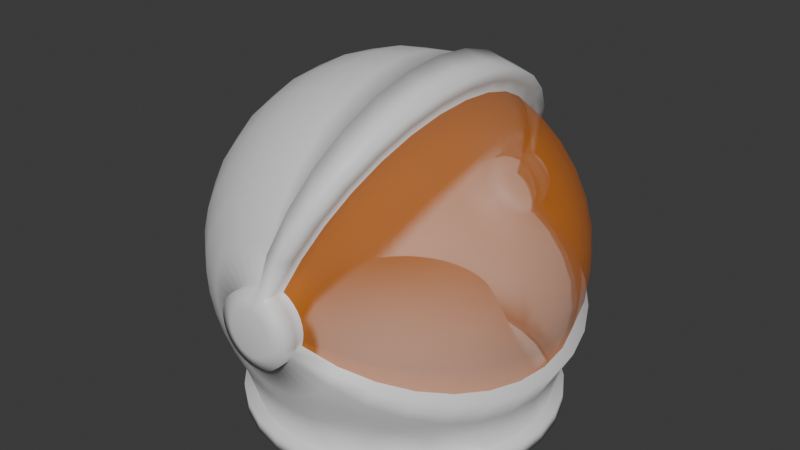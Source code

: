 # Source: helmet.blend  (saved by Blender 4.2.66; exported with 4.5.12 LTS)
import bpy
from mathutils import Matrix  # noqa: F401  (used for matrix-valued properties, if any)

bpy.ops.wm.read_factory_settings(use_empty=True)
scene = bpy.context.scene
scene.name = 'Scene'

# ---- collections
col_collection = bpy.data.collections.new('Collection'); scene.collection.children.link(col_collection)

# ---- materials (node trees are filled in below, after node groups)
mat_helmet = bpy.data.materials.new('Helmet')
mat_helmet.alpha_threshold = 0.0
mat_helmet.use_transparent_shadow = False
mat_helmet.roughness = 0.5
mat_helmet.line_color = (0.0, 0.0, 0.0, 1.0)
mat_visor = bpy.data.materials.new('Visor')

# ---- material node trees
mat_helmet.use_nodes = True; mat_helmet.node_tree.nodes.clear()
_N = mat_helmet.node_tree.nodes; _L = mat_helmet.node_tree.links
n0 = _N.new('ShaderNodeOutputMaterial'); n0.name = 'Material Output'; n0.location = (300, 300)
n1 = _N.new('ShaderNodeBsdfPrincipled'); n1.name = 'Principled BSDF'; n1.location = (10, 300)
n1.inputs[3].default_value = 1.45
_L.new(n1.outputs[0], n0.inputs[0])
n0.is_active_output = True
mat_visor.use_nodes = True; mat_visor.node_tree.nodes.clear()
_N = mat_visor.node_tree.nodes; _L = mat_visor.node_tree.links
n0 = _N.new('ShaderNodeBsdfPrincipled'); n0.name = 'Principled BSDF'; n0.location = (10, 300)
n0.inputs[0].default_value = (0.8003, 0.2094, 0.001544, 1.0)
n0.inputs[2].default_value = 1.0
n0.inputs[4].default_value = 0.5
n1 = _N.new('ShaderNodeOutputMaterial'); n1.name = 'Material Output'; n1.location = (300, 300)
_L.new(n0.outputs[0], n1.inputs[0])
n1.is_active_output = True

# ---- world
world_world = bpy.data.worlds.new('World'); scene.world = world_world
world_world.use_nodes = True; world_world.node_tree.nodes.clear()
_N = world_world.node_tree.nodes; _L = world_world.node_tree.links
n0 = _N.new('ShaderNodeOutputWorld'); n0.name = 'World Output'; n0.location = (300, 300)
n1 = _N.new('ShaderNodeBackground'); n1.name = 'Background'; n1.location = (10, 300)
n1.inputs[0].default_value = (0.05088, 0.05088, 0.05088, 1.0)
_L.new(n1.outputs[0], n0.inputs[0])
n0.is_active_output = True
world_world.color = (0.05088, 0.05088, 0.05088)
world_world.sun_shadow_jitter_overblur = 0.0

# ---- meshes
me_sphere = bpy.data.meshes.new('Sphere')
me_sphere.from_pydata([(0.0, 0.5556, 0.8315), (0.0, 0.8315, 0.5556), (0.0, 0.9808, 0.1951), (0.0, 1.0, 0.0), (0.03806, 0.1913, 0.9808), (0.07466, 0.3753, 0.9239), (0.1084, 0.5449, 0.8315), (0.1379, 0.6935, 0.7071), (0.1622, 0.8155, 0.5556), (0.1802, 0.9061, 0.3827), (0.1913, 0.9619, 0.1951), (0.1951, 0.9808, 0.0), (0.07466, 0.1802, 0.9808), (0.1464, 0.3536, 0.9239), (0.2126, 0.5133, 0.8315), (0.2706, 0.6533, 0.7071), (0.3182, 0.7682, 0.5556), (0.3536, 0.8536, 0.3827), (0.3753, 0.9061, 0.1951), (0.3827, 0.9239, 0.0), (0.1084, 0.1622, 0.9808), (0.1379, 0.1379, 0.9808), (0.1622, 0.1084, 0.9808), (0.07466, 0.1802, 1.05), (0.1802, 0.07466, 0.9808), (0.1913, 0.03806, 0.9808), (0.1951, -1.118e-08, 0.9808), (0.1913, -0.03806, 0.9808), (0.1802, -0.07466, 0.9808), (0.3536, -0.1464, 0.9239), (0.5133, -0.2126, 0.8315), (0.6533, -0.2706, 0.7071), (0.7682, -0.3182, 0.5556), (0.8536, -0.3536, 0.3827), (0.9061, -0.3753, 0.1951), (0.9239, -0.3827, 0.0), (0.1622, -0.1084, 0.9808), (0.3182, -0.2126, 0.9239), (0.4619, -0.3087, 0.8315), (0.5879, -0.3928, 0.7071), (0.6913, -0.4619, 0.5556), (0.7682, -0.5133, 0.3827), (0.8155, -0.5449, 0.1951), (0.8315, -0.5556, 0.0), (0.1379, -0.1379, 0.9808), (0.2706, -0.2706, 0.9239), (0.3928, -0.3928, 0.8315), (0.5, -0.5, 0.7071), (0.5879, -0.5879, 0.5556), (0.7485, -0.756, 0.2657), (0.7859, -0.756, 0.1146), (0.7932, -0.756, -0.04097), (0.1084, -0.1622, 0.9808), (0.2126, -0.3182, 0.9239), (0.3087, -0.4619, 0.8315), (0.3928, -0.5879, 0.7071), (0.5898, -0.756, 0.5319), (0.6823, -0.756, 0.4066), (-0.1753, -0.8349, -0.6925), (-0.6136, -0.8349, -0.3657), (0.8679, -0.3595, 0.0), (0.8512, -0.3526, 0.1833), (0.8018, -0.3321, 0.3595), (0.07466, -0.1802, 0.9808), (0.1464, -0.3536, 0.9239), (0.2126, -0.5133, 0.8315), (0.3414, -0.756, 0.7171), (0.4747, -0.756, 0.6367), (-0.427, -0.8349, -0.5727), (-0.307, -0.8349, -0.645), (-0.8031, -0.7608, -0.2851), (0.7216, -0.2989, 0.5219), (0.6137, -0.2542, 0.6642), (0.4822, -0.1997, 0.7811), (0.3321, -0.1376, 0.8679), (0.1693, -0.07013, 0.9213), (0.9213, -0.1833, 0.0), (0.9036, -0.1797, 0.1833), (0.03806, -0.1913, 0.9808), (0.07466, -0.3753, 0.9239), (0.1084, -0.5449, 0.8315), (0.1949, -0.756, 0.7699), (-0.6329, -0.7608, -0.5707), (-0.6732, -0.8349, -0.239), (-0.8433, -0.7608, -0.1229), (-0.2091, -0.7608, -0.8261), (0.8512, -0.1693, 0.3595), (0.766, -0.1524, 0.5219), (0.6515, -0.1296, 0.6642), (0.5119, -0.1018, 0.7811), (0.3526, -0.07013, 0.8679), (0.1797, -0.03575, 0.9213), (0.9394, -1.54e-07, 0.0), (-7.451e-09, -0.1951, 0.9808), (-5.215e-08, -0.3827, 0.9239), (-9.686e-08, -0.5556, 0.8315), (0.04097, -0.756, 0.7932), (0.1229, -0.7608, -0.8433), (-0.5094, -0.7608, -0.6832), (-0.3663, -0.7608, -0.7694), (0.6832, -0.7608, -0.5094), (0.9213, -8.399e-08, 0.1833), (0.8679, 4.199e-08, 0.3595), (0.7811, -8.399e-08, 0.5219), (0.6642, 1.4e-08, 0.6642), (0.5219, -4.899e-08, 0.7811), (0.3595, -2.1e-08, 0.8679), (0.1833, -1.05e-08, 0.9213), (-0.03806, -0.1913, 0.9808), (-0.07466, -0.3753, 0.9239), (-0.1084, -0.5449, 0.8315), (-0.1146, -0.756, 0.7859), (0.7694, -0.7608, -0.3663), (0.4363, -0.7608, -0.732), (0.2851, -0.7608, -0.8031), (-0.7694, -0.7608, 0.3663), (0.9213, 0.1833, 0.0), (0.9036, 0.1797, 0.1833), (0.8512, 0.1693, 0.3595), (0.766, 0.1524, 0.5219), (0.6515, 0.1296, 0.6642), (0.5119, 0.1018, 0.7811), (0.3526, 0.07013, 0.8679), (-0.07466, -0.1802, 0.9808), (-0.1464, -0.3536, 0.9239), (-0.2126, -0.5133, 0.8315), (-0.2657, -0.756, 0.7485), (-0.4066, -0.756, 0.6823), (-0.8511, -0.7608, 0.04396), (-0.8261, -0.7608, 0.2091), (-0.2851, -0.7608, 0.8031), (0.1797, 0.03575, 0.9213), (0.8679, 0.3595, 0.0), (0.8512, 0.3526, 0.1833), (0.8018, 0.3321, 0.3595), (0.7216, 0.2989, 0.5219), (0.6137, 0.2542, 0.6642), (0.4822, 0.1997, 0.7811), (-0.1084, -0.1622, 0.9808), (-0.2126, -0.3182, 0.9239), (-0.3087, -0.4619, 0.8315), (-0.3928, -0.5879, 0.7071), (-0.5319, -0.756, 0.5898), (-0.6367, -0.756, 0.4747), (-0.4363, -0.7608, 0.732), (0.5094, -0.7608, 0.6832), (0.3321, 0.1376, 0.8679), (0.1693, 0.07013, 0.9213), (0.7811, 0.5219, 0.0), (0.766, 0.5119, 0.1833), (0.7216, 0.4822, 0.3595), (0.6494, 0.4339, 0.5219), (0.5523, 0.369, 0.6642), (-0.1379, -0.1379, 0.9808), (-0.2706, -0.2706, 0.9239), (-0.3928, -0.3928, 0.8315), (-0.5, -0.5, 0.7071), (-0.5879, -0.5879, 0.5556), (-0.7171, -0.756, 0.3414), (-0.7699, -0.756, 0.1949), (-0.7932, -0.756, 0.04097), (0.4339, 0.2899, 0.7811), (0.2989, 0.1997, 0.8679), (0.1524, 0.1018, 0.9213), (0.6642, 0.6642, 0.0), (0.6515, 0.6515, 0.1833), (0.6137, 0.6137, 0.3595), (0.5523, 0.5523, 0.5219), (0.4697, 0.4697, 0.6642), (-0.1622, -0.1084, 0.9808), (-0.3182, -0.2126, 0.9239), (-0.4619, -0.3087, 0.8315), (-0.5879, -0.3928, 0.7071), (-0.6913, -0.4619, 0.5556), (-0.7682, -0.5133, 0.3827), (-0.8155, -0.5449, 0.1951), (-0.8315, -0.5556, 0.0), (0.369, 0.369, 0.7811), (0.2542, 0.2542, 0.8679), (0.1296, 0.1296, 0.9213), (0.5219, 0.7811, 0.0), (0.5119, 0.766, 0.1833), (0.4822, 0.7216, 0.3595), (0.4339, 0.6494, 0.5219), (-0.1802, -0.07466, 0.9808), (-0.3536, -0.1464, 0.9239), (-0.5133, -0.2126, 0.8315), (-0.6533, -0.2706, 0.7071), (-0.7682, -0.3182, 0.5556), (-0.8536, -0.3536, 0.3827), (-0.9061, -0.3753, 0.1951), (-0.9239, -0.3827, 0.0), (0.369, 0.5523, 0.6642), (0.2899, 0.4339, 0.7811), (0.1997, 0.2989, 0.8679), (0.1018, 0.1524, 0.9213), (0.3595, 0.8679, 0.0), (0.3526, 0.8512, 0.1833), (0.3321, 0.8018, 0.3595), (-0.1913, -0.03806, 0.9808), (-0.3753, -0.07466, 0.9239), (-0.5449, -0.1084, 0.8315), (-0.6935, -0.1379, 0.7071), (-0.8155, -0.1622, 0.5556), (-0.9061, -0.1802, 0.3827), (-0.9619, -0.1913, 0.1951), (-0.9808, -0.1951, 0.0), (0.2989, 0.7216, 0.5219), (0.2542, 0.6137, 0.6642), (0.1997, 0.4822, 0.7811), (0.1376, 0.3321, 0.8679), (0.07013, 0.1693, 0.9213), (0.04636, 0.1119, 1.072), (0.0673, 0.1007, 1.072), (-0.1951, 1.863e-08, 0.9808), (-0.3827, 5.215e-08, 0.9239), (-0.5556, 1.49e-07, 0.8315), (-0.7071, 2.98e-08, 0.7071), (-0.8315, 1.639e-07, 0.5556), (-0.9239, 1.49e-08, 0.3827), (-0.9808, 2.682e-07, 0.1951), (-1.0, 4.47e-07, 0.0), (0.08566, 0.08566, 1.072), (0.1007, 0.0673, 1.072), (0.1119, 0.04636, 1.072), (0.1188, 0.02363, 1.072), (0.1211, -5.446e-09, 1.072), (0.1188, -0.02363, 1.072), (0.1119, -0.04636, 1.072), (-0.1913, 0.03806, 0.9808), (-0.3753, 0.07466, 0.9239), (-0.5449, 0.1084, 0.8315), (-0.6935, 0.1379, 0.7071), (-0.8155, 0.1622, 0.5556), (-0.9061, 0.1802, 0.3827), (-0.9619, 0.1913, 0.1951), (-0.9808, 0.1951, 0.0), (0.1007, -0.0673, 1.072), (0.08566, -0.08566, 1.072), (0.0673, -0.1007, 1.072), (0.04636, -0.1119, 1.072), (0.02363, -0.1188, 1.072), (6.049e-09, -0.1211, 1.072), (-0.02363, -0.1188, 1.072), (-0.1802, 0.07466, 0.9808), (-0.3536, 0.1464, 0.9239), (-0.5133, 0.2126, 0.8315), (-0.6533, 0.2706, 0.7071), (-0.7682, 0.3182, 0.5556), (-0.8536, 0.3536, 0.3827), (-0.9061, 0.3753, 0.1951), (-0.9239, 0.3827, 0.0), (-0.04636, -0.1119, 1.072), (-0.0673, -0.1007, 1.072), (-0.08566, -0.08566, 1.072), (-0.1007, -0.0673, 1.072), (-0.1119, -0.04636, 1.072), (-0.1188, -0.02363, 1.072), (-0.1211, 1.306e-08, 1.072), (-0.1622, 0.1084, 0.9808), (-0.3182, 0.2126, 0.9239), (-0.4619, 0.3087, 0.8315), (-0.5879, 0.3928, 0.7071), (-0.6913, 0.4619, 0.5556), (-0.7682, 0.5133, 0.3827), (-0.8155, 0.5449, 0.1951), (-0.8315, 0.5556, 0.0), (-0.1188, 0.02363, 1.072), (-0.1119, 0.04636, 1.072), (-0.1007, 0.0673, 1.072), (-0.08566, 0.08566, 1.072), (-0.0673, 0.1007, 1.072), (-0.04636, 0.1119, 1.072), (-0.02363, 0.1188, 1.072), (-0.1379, 0.1379, 0.9808), (-0.2706, 0.2706, 0.9239), (-0.3928, 0.3928, 0.8315), (-0.5, 0.5, 0.7071), (-0.5879, 0.5879, 0.5556), (-0.6533, 0.6533, 0.3827), (-0.6935, 0.6935, 0.1951), (-0.7071, 0.7071, 0.0), (1.993e-08, 0.1211, 1.072), (0.02363, 0.1188, 1.072), (1.274e-08, 0.1951, 1.05), (-0.03806, 0.1913, 1.05), (-0.07466, 0.1802, 1.05), (-0.1084, 0.1622, 1.05), (-0.1379, 0.1379, 1.05), (-0.1084, 0.1622, 0.9808), (-0.2126, 0.3182, 0.9239), (-0.3087, 0.4619, 0.8315), (-0.3928, 0.5879, 0.7071), (-0.4619, 0.6913, 0.5556), (-0.5133, 0.7682, 0.3827), (-0.5449, 0.8155, 0.1951), (-0.5556, 0.8315, 0.0), (-0.1622, 0.1084, 1.05), (-0.1802, 0.07466, 1.05), (-0.1913, 0.03806, 1.05), (-0.1951, 1.863e-08, 1.05), (-0.1913, -0.03806, 1.05), (-0.1802, -0.07466, 1.05), (-0.1622, -0.1084, 1.05), (-0.07466, 0.1802, 0.9808), (-0.1464, 0.3536, 0.9239), (-0.2126, 0.5133, 0.8315), (-0.2706, 0.6533, 0.7071), (-0.3182, 0.7682, 0.5556), (-0.3536, 0.8536, 0.3827), (-0.3753, 0.9061, 0.1951), (-0.3827, 0.9239, 0.0), (-0.1379, -0.1379, 1.05), (-0.1084, -0.1622, 1.05), (-0.07466, -0.1802, 1.05), (-0.03806, -0.1913, 1.05), (-9.612e-09, -0.1951, 1.05), (0.03806, -0.1913, 1.05), (0.07466, -0.1802, 1.05), (-0.03806, 0.1913, 0.9808), (-0.07466, 0.3753, 0.9239), (-0.1084, 0.5449, 0.8315), (-0.1379, 0.6935, 0.7071), (-0.1622, 0.8155, 0.5556), (-0.1802, 0.9061, 0.3827), (-0.1913, 0.9619, 0.1951), (-0.1951, 0.9808, 0.0), (0.1084, -0.1622, 1.05), (0.1379, -0.1379, 1.05), (0.1622, -0.1084, 1.05), (0.1802, -0.07466, 1.05), (0.1913, -0.03806, 1.05), (0.1951, -1.118e-08, 1.05), (0.1913, 0.03806, 1.05), (1.49e-08, 0.1951, 0.9808), (6.706e-08, 0.3827, 0.9239), (8.941e-08, 0.7071, 0.7071), (5.96e-08, 0.9239, 0.3827), (0.1802, 0.07466, 1.05), (0.1622, 0.1084, 1.05), (0.1379, 0.1379, 1.05), (0.1084, 0.1622, 1.05), (0.03806, 0.1913, 1.05), (0.0, 0.5556, -0.8315), (0.0, 0.8315, -0.5556), (0.0, 0.9808, -0.1951), (0.03806, 0.1913, -0.9808), (0.07466, 0.3753, -0.9239), (0.1084, 0.5449, -0.8315), (0.1379, 0.6935, -0.7071), (0.1622, 0.8155, -0.5556), (0.1802, 0.9061, -0.3827), (0.1913, 0.9619, -0.1951), (0.07466, 0.1802, -0.9808), (0.1464, 0.3536, -0.9239), (0.2126, 0.5133, -0.8315), (0.2706, 0.6533, -0.7071), (0.3182, 0.7682, -0.5556), (0.3536, 0.8536, -0.3827), (0.3753, 0.9061, -0.1951), (0.1084, 0.1622, -0.9808), (0.1379, 0.1379, -0.9808), (0.1622, 0.1084, -0.9808), (0.07466, 0.1802, -1.05), (0.1802, 0.07466, -0.9808), (0.1913, 0.03806, -0.9808), (0.1951, -1.118e-08, -0.9808), (0.1913, -0.03806, -0.9808), (0.1802, -0.07466, -0.9808), (0.3536, -0.1464, -0.9239), (0.5133, -0.2126, -0.8315), (0.6533, -0.2706, -0.7071), (0.7682, -0.3182, -0.5556), (0.8536, -0.3536, -0.3827), (0.9061, -0.3753, -0.1951), (0.1622, -0.1084, -0.9808), (0.3182, -0.2126, -0.9239), (0.4619, -0.3087, -0.8315), (0.5879, -0.3928, -0.7071), (0.6913, -0.4619, -0.5556), (0.7682, -0.5133, -0.3827), (0.8155, -0.5449, -0.1951), (0.1379, -0.1379, -0.9808), (0.2706, -0.2706, -0.9239), (0.3928, -0.3928, -0.8315), (0.5, -0.5, -0.7071), (0.5879, -0.5879, -0.5556), (0.7171, -0.756, -0.3414), (0.7699, -0.756, -0.1949), (0.1084, -0.1622, -0.9808), (0.2126, -0.3182, -0.9239), (0.3087, -0.4619, -0.8315), (0.3928, -0.5879, -0.7071), (0.5319, -0.756, -0.5898), (0.6367, -0.756, -0.4747), (-0.732, -0.7608, -0.4363), (0.8512, -0.3526, -0.1833), (0.8018, -0.3321, -0.3595), (0.07466, -0.1802, -0.9808), (0.1464, -0.3536, -0.9239), (0.2126, -0.5133, -0.8315), (0.2657, -0.756, -0.7485), (0.4066, -0.756, -0.6823), (0.8261, -0.7608, -0.2091), (-0.04396, -0.7608, -0.8511), (0.7216, -0.2989, -0.5219), (0.6137, -0.2542, -0.6642), (0.4822, -0.1997, -0.7811), (0.3321, -0.1376, -0.8679), (0.1693, -0.07013, -0.9213), (0.9036, -0.1797, -0.1833), (0.03806, -0.1913, -0.9808), (0.07466, -0.3753, -0.9239), (0.1084, -0.5449, -0.8315), (0.1146, -0.756, -0.7859), (0.2091, -0.7608, 0.8261), (-0.5707, -0.7608, 0.6329), (0.5707, -0.7608, -0.6329), (0.8512, -0.1693, -0.3595), (0.766, -0.1524, -0.5219), (0.6515, -0.1296, -0.6642), (0.5119, -0.1018, -0.7811), (0.3526, -0.07013, -0.8679), (0.1797, -0.03575, -0.9213), (-7.451e-09, -0.1951, -0.9808), (-5.215e-08, -0.3827, -0.9239), (-9.686e-08, -0.5556, -0.8315), (-0.04097, -0.756, -0.7932), (0.6329, -0.7608, 0.5707), (0.04396, -0.7608, 0.8511), (-0.6832, -0.7608, 0.5094), (0.9213, -8.399e-08, -0.1833), (0.8679, 4.199e-08, -0.3595), (0.7811, -8.399e-08, -0.5219), (0.6642, 1.4e-08, -0.6642), (0.5219, -4.899e-08, -0.7811), (0.3595, -2.1e-08, -0.8679), (0.1833, -1.05e-08, -0.9213), (-0.03806, -0.1913, -0.9808), (-0.07466, -0.3753, -0.9239), (-0.1084, -0.5449, -0.8315), (-0.1949, -0.756, -0.7699), (0.8031, -0.7608, 0.2851), (0.732, -0.7608, 0.4363), (-0.1229, -0.7608, 0.8433), (0.9036, 0.1797, -0.1833), (0.8512, 0.1693, -0.3595), (0.766, 0.1524, -0.5219), (0.6515, 0.1296, -0.6642), (0.5119, 0.1018, -0.7811), (0.3526, 0.07013, -0.8679), (-0.07466, -0.1802, -0.9808), (-0.1464, -0.3536, -0.9239), (-0.2126, -0.5133, -0.8315), (-0.3414, -0.756, -0.7171), (-0.4747, -0.756, -0.6367), (0.8433, -0.7608, 0.1229), (0.3663, -0.7608, 0.7694), (0.1797, 0.03575, -0.9213), (0.8512, 0.3526, -0.1833), (0.8018, 0.3321, -0.3595), (0.7216, 0.2989, -0.5219), (0.6137, 0.2542, -0.6642), (0.4822, 0.1997, -0.7811), (-0.1084, -0.1622, -0.9808), (-0.2126, -0.3182, -0.9239), (-0.3087, -0.4619, -0.8315), (-0.3928, -0.5879, -0.7071), (-0.5898, -0.756, -0.5319), (-0.6823, -0.756, -0.4066), (0.8511, -0.7608, -0.04396), (0.3321, 0.1376, -0.8679), (0.1693, 0.07013, -0.9213), (0.766, 0.5119, -0.1833), (0.7216, 0.4822, -0.3595), (0.6494, 0.4339, -0.5219), (0.5523, 0.369, -0.6642), (-0.1379, -0.1379, -0.9808), (-0.2706, -0.2706, -0.9239), (-0.3928, -0.3928, -0.8315), (-0.5, -0.5, -0.7071), (-0.5879, -0.5879, -0.5556), (-0.7485, -0.756, -0.2657), (-0.7859, -0.756, -0.1146), (0.4339, 0.2899, -0.7811), (0.2989, 0.1997, -0.8679), (0.1524, 0.1018, -0.9213), (0.6515, 0.6515, -0.1833), (0.6137, 0.6137, -0.3595), (0.5523, 0.5523, -0.5219), (0.4697, 0.4697, -0.6642), (-0.1622, -0.1084, -0.9808), (-0.3182, -0.2126, -0.9239), (-0.4619, -0.3087, -0.8315), (-0.5879, -0.3928, -0.7071), (-0.6913, -0.4619, -0.5556), (-0.7682, -0.5133, -0.3827), (-0.8155, -0.5449, -0.1951), (0.369, 0.369, -0.7811), (0.2542, 0.2542, -0.8679), (0.1296, 0.1296, -0.9213), (0.5119, 0.766, -0.1833), (0.4822, 0.7216, -0.3595), (0.4339, 0.6494, -0.5219), (-0.1802, -0.07466, -0.9808), (-0.3536, -0.1464, -0.9239), (-0.5133, -0.2126, -0.8315), (-0.6533, -0.2706, -0.7071), (-0.7682, -0.3182, -0.5556), (-0.8536, -0.3536, -0.3827), (-0.9061, -0.3753, -0.1951), (0.369, 0.5523, -0.6642), (0.2899, 0.4339, -0.7811), (0.1997, 0.2989, -0.8679), (0.1018, 0.1524, -0.9213), (0.3526, 0.8512, -0.1833), (0.3321, 0.8018, -0.3595), (-0.1913, -0.03806, -0.9808), (-0.3753, -0.07466, -0.9239), (-0.5449, -0.1084, -0.8315), (-0.6935, -0.1379, -0.7071), (-0.8155, -0.1622, -0.5556), (-0.9061, -0.1802, -0.3827), (-0.9619, -0.1913, -0.1951), (0.2989, 0.7216, -0.5219), (0.2542, 0.6137, -0.6642), (0.1997, 0.4822, -0.7811), (0.1376, 0.3321, -0.8679), (0.07013, 0.1693, -0.9213), (0.04636, 0.1119, -1.072), (0.0673, 0.1007, -1.072), (-0.1951, 1.863e-08, -0.9808), (-0.3827, 5.215e-08, -0.9239), (-0.5556, 1.49e-07, -0.8315), (-0.7071, 2.98e-08, -0.7071), (-0.8315, 1.639e-07, -0.5556), (-0.9239, 1.49e-08, -0.3827), (-0.9808, 2.682e-07, -0.1951), (0.08566, 0.08566, -1.072), (0.1007, 0.0673, -1.072), (0.1119, 0.04636, -1.072), (0.1188, 0.02363, -1.072), (0.1211, -5.446e-09, -1.072), (0.1188, -0.02363, -1.072), (0.1119, -0.04636, -1.072), (-0.1913, 0.03806, -0.9808), (-0.3753, 0.07466, -0.9239), (-0.5449, 0.1084, -0.8315), (-0.6935, 0.1379, -0.7071), (-0.8155, 0.1622, -0.5556), (-0.9061, 0.1802, -0.3827), (-0.9619, 0.1913, -0.1951), (0.1007, -0.0673, -1.072), (0.08566, -0.08566, -1.072), (0.0673, -0.1007, -1.072), (0.04636, -0.1119, -1.072), (0.02363, -0.1188, -1.072), (6.049e-09, -0.1211, -1.072), (-0.02363, -0.1188, -1.072), (-0.1802, 0.07466, -0.9808), (-0.3536, 0.1464, -0.9239), (-0.5133, 0.2126, -0.8315), (-0.6533, 0.2706, -0.7071), (-0.7682, 0.3182, -0.5556), (-0.8536, 0.3536, -0.3827), (-0.9061, 0.3753, -0.1951), (-0.04636, -0.1119, -1.072), (-0.0673, -0.1007, -1.072), (-0.08566, -0.08566, -1.072), (-0.1007, -0.0673, -1.072), (-0.1119, -0.04636, -1.072), (-0.1188, -0.02363, -1.072), (-0.1211, 1.306e-08, -1.072), (-0.1622, 0.1084, -0.9808), (-0.3182, 0.2126, -0.9239), (-0.4619, 0.3087, -0.8315), (-0.5879, 0.3928, -0.7071), (-0.6913, 0.4619, -0.5556), (-0.7682, 0.5133, -0.3827), (-0.8155, 0.5449, -0.1951), (-0.1188, 0.02363, -1.072), (-0.1119, 0.04636, -1.072), (-0.1007, 0.0673, -1.072), (-0.08566, 0.08566, -1.072), (-0.0673, 0.1007, -1.072), (-0.04636, 0.1119, -1.072), (-0.02363, 0.1188, -1.072), (-0.1379, 0.1379, -0.9808), (-0.2706, 0.2706, -0.9239), (-0.3928, 0.3928, -0.8315), (-0.5, 0.5, -0.7071), (-0.5879, 0.5879, -0.5556), (-0.6533, 0.6533, -0.3827), (-0.6935, 0.6935, -0.1951), (1.993e-08, 0.1211, -1.072), (0.02363, 0.1188, -1.072), (1.274e-08, 0.1951, -1.05), (-0.03806, 0.1913, -1.05), (-0.07466, 0.1802, -1.05), (-0.1084, 0.1622, -1.05), (-0.1379, 0.1379, -1.05), (-0.1084, 0.1622, -0.9808), (-0.2126, 0.3182, -0.9239), (-0.3087, 0.4619, -0.8315), (-0.3928, 0.5879, -0.7071), (-0.4619, 0.6913, -0.5556), (-0.5133, 0.7682, -0.3827), (-0.5449, 0.8155, -0.1951), (-0.1622, 0.1084, -1.05), (-0.1802, 0.07466, -1.05), (-0.1913, 0.03806, -1.05), (-0.1951, 1.863e-08, -1.05), (-0.1913, -0.03806, -1.05), (-0.1802, -0.07466, -1.05), (-0.1622, -0.1084, -1.05), (-0.07466, 0.1802, -0.9808), (-0.1464, 0.3536, -0.9239), (-0.2126, 0.5133, -0.8315), (-0.2706, 0.6533, -0.7071), (-0.3182, 0.7682, -0.5556), (-0.3536, 0.8536, -0.3827), (-0.3753, 0.9061, -0.1951), (-0.1379, -0.1379, -1.05), (-0.1084, -0.1622, -1.05), (-0.07466, -0.1802, -1.05), (-0.03806, -0.1913, -1.05), (-9.612e-09, -0.1951, -1.05), (0.03806, -0.1913, -1.05), (0.07466, -0.1802, -1.05), (-0.03806, 0.1913, -0.9808), (-0.07466, 0.3753, -0.9239), (-0.1084, 0.5449, -0.8315), (-0.1379, 0.6935, -0.7071), (-0.1622, 0.8155, -0.5556), (-0.1802, 0.9061, -0.3827), (-0.1913, 0.9619, -0.1951), (0.1084, -0.1622, -1.05), (0.1379, -0.1379, -1.05), (0.1622, -0.1084, -1.05), (0.1802, -0.07466, -1.05), (0.1913, -0.03806, -1.05), (0.1951, -1.118e-08, -1.05), (0.1913, 0.03806, -1.05), (1.49e-08, 0.1951, -0.9808), (6.706e-08, 0.3827, -0.9239), (8.941e-08, 0.7071, -0.7071), (5.96e-08, 0.9239, -0.3827), (0.1802, 0.07466, -1.05), (0.1622, 0.1084, -1.05), (0.1379, 0.1379, -1.05), (0.1084, 0.1622, -1.05), (0.03806, 0.1913, -1.05), (-0.03685, -0.8349, -0.7134), (0.103, -0.8349, -0.7069), (0.239, -0.8349, -0.6732), (-0.645, -0.8349, 0.307), (-0.6925, -0.8349, 0.1753), (0.645, -0.8349, -0.307), (0.6925, -0.8349, -0.1753), (-0.5305, -0.8349, -0.4784), (-0.5727, -0.8349, 0.427), (0.03685, -0.8349, 0.7134), (0.1753, -0.8349, 0.6925), (0.4784, -0.8349, -0.5305), (0.5727, -0.8349, -0.427), (-0.7069, -0.8349, -0.103), (-0.7134, -0.8349, 0.03685), (0.7069, -0.8349, 0.103), (0.7134, -0.8349, -0.03685), (-0.239, -0.8349, 0.6732), (-0.3657, -0.8349, 0.6136), (0.3657, -0.8349, -0.6136), (0.307, -0.8349, 0.645), (0.6136, -0.8349, 0.3657), (0.6732, -0.8349, 0.239), (-0.4784, -0.8349, 0.5305), (-0.103, -0.8349, 0.7069), (0.427, -0.8349, 0.5727), (0.5305, -0.8349, 0.4784), (0.06464, 0.3883, 1.0), (0.1012, 0.5719, 0.9004), (0.1332, 0.7328, 0.7657), (0.1595, 0.8649, 0.6016), (0.179, 0.963, 0.4144), (0.191, 1.023, 0.2113), (0.1951, 1.044, -3.28e-09), (0.1424, 0.3647, 1.0), (0.214, 0.5376, 0.9004), (0.2768, 0.6892, 0.7657), (0.3284, 0.8137, 0.6016), (0.3666, 0.9061, 0.4144), (0.3902, 0.963, 0.2113), (0.3982, 0.9823, -3.28e-09), (0.06464, 0.3883, -1.0), (0.1012, 0.5719, -0.9004), (0.1332, 0.7328, -0.7657), (0.1595, 0.8649, -0.6016), (0.179, 0.963, -0.4144), (0.191, 1.023, -0.2113), (0.1424, 0.3647, -1.0), (0.214, 0.5376, -0.9004), (0.2768, 0.6892, -0.7657), (0.3284, 0.8137, -0.6016), (0.3666, 0.9061, -0.4144), (0.3902, 0.963, -0.2113), (0.4363, -0.8349, -0.732), (0.5707, -0.8349, -0.6329), (-0.5707, -0.8349, 0.6329), (-0.6832, -0.8349, 0.5094), (0.732, -0.8349, 0.4363), (0.8031, -0.8349, 0.2851), (-0.3663, -0.8349, -0.7694), (-0.2091, -0.8349, -0.8261), (0.2091, -0.8349, 0.8261), (0.3663, -0.8349, 0.7694), (0.8261, -0.8349, -0.2091), (0.8511, -0.8349, -0.04396), (-0.2851, -0.8349, 0.8031), (-0.4363, -0.8349, 0.732), (-0.8261, -0.8349, 0.2091), (-0.8511, -0.8349, 0.04396), (-0.8433, -0.8349, -0.1229), (-0.6329, -0.8349, -0.5707), (-0.5094, -0.8349, -0.6832), (-0.8031, -0.8349, -0.2851), (-0.732, -0.8349, -0.4363), (0.6832, -0.8349, -0.5094), (0.04396, -0.8349, 0.8511), (0.2851, -0.8349, -0.8031), (0.8433, -0.8349, 0.1229), (-0.7694, -0.8349, 0.3663), (0.7694, -0.8349, -0.3663), (0.1229, -0.8349, -0.8433), (-0.04396, -0.8349, -0.8511), (-0.1229, -0.8349, 0.8433), (0.5094, -0.8349, 0.6832), (0.6329, -0.8349, 0.5707), (0.2416, -0.3213, -0.4055), (0.3161, -0.3213, -0.3505), (-0.3161, -0.3213, 0.3505), (-0.3784, -0.3213, 0.2821), (0.4055, -0.3213, 0.2416), (0.4448, -0.3213, 0.1579), (-0.2029, -0.3213, -0.4262), (-0.1158, -0.3213, -0.4576), (0.1158, -0.3213, 0.4576), (0.2029, -0.3213, 0.4262), (0.4576, -0.3213, -0.1158), (0.4714, -0.3213, -0.02435), (-0.1579, -0.3213, 0.4448), (-0.2416, -0.3213, 0.4055), (-0.4576, -0.3213, 0.1158), (-0.4714, -0.3213, 0.02435), (-0.4671, -0.3213, -0.06808), (-0.3505, -0.3213, -0.3161), (-0.2821, -0.3213, -0.3784), (-0.4448, -0.3213, -0.1579), (-0.4055, -0.3213, -0.2416), (0.3784, -0.3213, -0.2821), (0.02435, -0.3213, 0.4714), (0.1579, -0.3213, -0.4448), (0.4671, -0.3213, 0.06808), (-0.4262, -0.3213, 0.2029), (0.4262, -0.3213, -0.2029), (0.06808, -0.3213, -0.4671), (-0.02435, -0.3213, -0.4714), (-0.06808, -0.3213, 0.4671), (0.2821, -0.3213, 0.3784), (0.3505, -0.3213, 0.3161)], [], [(2, 337, 9, 10), (3, 2, 10, 11), (184, 169, 303, 302), (335, 334, 4, 5), (0, 335, 5, 6), (336, 0, 6, 7), (1, 336, 7, 8), (337, 1, 8, 9), (14, 15, 688, 687), (349, 350, 696, 695), (19, 359, 704, 692), (20, 12, 23, 341), (13, 14, 687, 686), (348, 349, 695, 694), (359, 358, 703, 704), (12, 13, 686, 23), (304, 289, 287, 286), (4, 334, 284, 342), (24, 22, 339, 338), (36, 28, 330, 329), (28, 29, 74, 75), (18, 17, 198, 197), (17, 16, 207, 198), (12, 20, 195, 211), (16, 15, 208, 207), (22, 24, 147, 163), (138, 123, 314, 313), (26, 27, 91, 107), (15, 14, 209, 208), (27, 26, 332, 331), (14, 13, 210, 209), (13, 12, 211, 210), (24, 25, 131, 147), (20, 21, 179, 195), (34, 35, 60, 61), (33, 34, 61, 62), (27, 28, 75, 91), (108, 93, 316, 315), (32, 33, 62, 71), (31, 32, 71, 72), (21, 22, 163, 179), (274, 259, 297, 288), (30, 31, 72, 73), (25, 26, 107, 131), (29, 30, 73, 74), (19, 18, 197, 196), (32, 31, 39, 40), (33, 32, 40, 41), (34, 33, 41, 42), (35, 34, 42, 43), (153, 138, 313, 312), (29, 28, 36, 37), (30, 29, 37, 38), (31, 30, 38, 39), (229, 214, 300, 299), (37, 36, 44, 45), (38, 37, 45, 46), (39, 38, 46, 47), (40, 39, 47, 48), (41, 40, 48, 49), (42, 41, 49, 50), (43, 42, 50, 51), (48, 47, 55, 56), (49, 48, 56, 57), (443, 428, 736, 709), (444, 130, 717, 734), (319, 304, 286, 285), (45, 44, 52, 53), (46, 45, 53, 54), (47, 46, 54, 55), (53, 52, 63, 64), (54, 53, 64, 65), (55, 54, 65, 66), (56, 55, 66, 67), (70, 395, 725, 724), (404, 97, 732, 733), (128, 84, 721, 720), (25, 24, 338, 333), (114, 113, 705, 728), (84, 70, 724, 721), (130, 144, 718, 717), (21, 20, 341, 340), (64, 63, 78, 79), (65, 64, 79, 80), (66, 65, 80, 81), (429, 444, 734, 727), (79, 78, 93, 94), (80, 79, 94, 95), (81, 80, 95, 96), (145, 457, 714, 735), (395, 82, 722, 725), (415, 429, 727, 713), (112, 403, 715, 731), (78, 63, 318, 317), (98, 99, 711, 723), (671, 663, 738, 737), (51, 50, 456, 470), (244, 229, 299, 298), (94, 93, 108, 109), (95, 94, 109, 110), (96, 95, 110, 111), (142, 143, 430, 416), (110, 109, 124, 125), (111, 110, 125, 126), (81, 96, 429, 415), (50, 49, 442, 456), (482, 469, 395, 70), (111, 126, 130, 444), (123, 108, 315, 314), (109, 108, 123, 124), (127, 142, 416, 144), (483, 482, 70, 84), (199, 184, 302, 301), (124, 123, 138, 139), (125, 124, 139, 140), (126, 125, 140, 141), (127, 126, 141, 142), (454, 441, 85, 99), (141, 140, 155, 156), (142, 141, 156, 157), (143, 142, 157, 158), (455, 454, 99, 98), (96, 111, 444, 429), (44, 36, 329, 328), (139, 138, 153, 154), (140, 139, 154, 155), (88, 89, 73, 72), (160, 159, 175, 176), (28, 27, 331, 330), (89, 90, 74, 73), (154, 153, 169, 170), (155, 154, 170, 171), (156, 155, 171, 172), (77, 86, 62, 61), (157, 156, 172, 173), (86, 87, 71, 62), (158, 157, 173, 174), (87, 88, 72, 71), (159, 158, 174, 175), (172, 171, 186, 187), (116, 117, 101, 92), (173, 172, 187, 188), (117, 118, 102, 101), (174, 173, 188, 189), (146, 147, 131, 122), (175, 174, 189, 190), (132, 133, 117, 116), (176, 175, 190, 191), (289, 274, 288, 287), (76, 77, 61, 60), (120, 121, 105, 104), (170, 169, 184, 185), (121, 122, 106, 105), (171, 170, 185, 186), (122, 131, 107, 106), (191, 190, 205, 206), (12, 4, 342, 23), (105, 106, 90, 89), (133, 134, 118, 117), (185, 184, 199, 200), (134, 135, 119, 118), (186, 185, 200, 201), (135, 136, 120, 119), (187, 186, 201, 202), (136, 137, 121, 120), (188, 187, 202, 203), (137, 146, 122, 121), (189, 188, 203, 204), (150, 151, 135, 134), (190, 189, 204, 205), (151, 152, 136, 135), (148, 149, 133, 132), (203, 202, 217, 218), (149, 150, 134, 133), (204, 203, 218, 219), (178, 179, 163, 162), (205, 204, 219, 220), (164, 165, 149, 148), (206, 205, 220, 221), (169, 153, 312, 303), (106, 107, 91, 90), (152, 161, 137, 136), (200, 199, 214, 215), (161, 162, 146, 137), (201, 200, 215, 216), (162, 163, 147, 146), (202, 201, 216, 217), (52, 44, 328, 327), (92, 101, 77, 76), (165, 166, 150, 149), (215, 214, 229, 230), (166, 167, 151, 150), (216, 215, 230, 231), (167, 168, 152, 151), (217, 216, 231, 232), (168, 177, 161, 152), (218, 217, 232, 233), (177, 178, 162, 161), (219, 218, 233, 234), (183, 192, 168, 167), (220, 219, 234, 235), (192, 193, 177, 168), (221, 220, 235, 236), (233, 232, 247, 248), (182, 183, 167, 166), (234, 233, 248, 249), (196, 197, 181, 180), (235, 234, 249, 250), (197, 198, 182, 181), (236, 235, 250, 251), (334, 319, 285, 284), (101, 102, 86, 77), (193, 194, 178, 177), (230, 229, 244, 245), (194, 195, 179, 178), (231, 230, 245, 246), (180, 181, 165, 164), (232, 231, 246, 247), (181, 182, 166, 165), (198, 207, 183, 182), (245, 244, 259, 260), (207, 208, 192, 183), (246, 245, 260, 261), (208, 209, 193, 192), (247, 246, 261, 262), (209, 210, 194, 193), (248, 247, 262, 263), (210, 211, 195, 194), (249, 248, 263, 264), (339, 340, 222, 223), (250, 249, 264, 265), (313, 314, 252, 253), (251, 250, 265, 266), (22, 21, 340, 339), (102, 103, 87, 86), (312, 313, 253, 254), (264, 263, 278, 279), (318, 327, 239, 240), (265, 264, 279, 280), (297, 298, 268, 269), (266, 265, 280, 281), (214, 199, 301, 300), (103, 104, 88, 87), (328, 329, 237, 238), (260, 259, 274, 275), (298, 299, 267, 268), (261, 260, 275, 276), (327, 328, 238, 239), (262, 261, 276, 277), (338, 339, 223, 224), (263, 262, 277, 278), (333, 338, 224, 225), (276, 275, 290, 291), (303, 312, 254, 255), (277, 276, 291, 292), (317, 318, 240, 241), (278, 277, 292, 293), (288, 297, 269, 270), (279, 278, 293, 294), (332, 333, 225, 226), (280, 279, 294, 295), (302, 303, 255, 256), (281, 280, 295, 296), (259, 244, 298, 297), (104, 105, 89, 88), (284, 285, 273, 282), (275, 274, 289, 290), (301, 302, 256, 257), (295, 294, 309, 310), (342, 284, 282, 283), (296, 295, 310, 311), (93, 78, 317, 316), (118, 119, 103, 102), (285, 286, 272, 273), (290, 289, 304, 305), (23, 342, 283, 212), (291, 290, 305, 306), (316, 317, 241, 242), (292, 291, 306, 307), (287, 288, 270, 271), (293, 292, 307, 308), (331, 332, 226, 227), (294, 293, 308, 309), (306, 305, 320, 321), (286, 287, 271, 272), (307, 306, 321, 322), (330, 331, 227, 228), (308, 307, 322, 323), (300, 301, 257, 258), (309, 308, 323, 324), (340, 341, 213, 222), (310, 309, 324, 325), (314, 315, 243, 252), (311, 310, 325, 326), (299, 300, 258, 267), (119, 120, 104, 103), (341, 23, 212, 213), (305, 304, 319, 320), (315, 316, 242, 243), (325, 324, 337, 2), (26, 25, 333, 332), (326, 325, 2, 3), (63, 52, 327, 318), (90, 91, 75, 74), (320, 319, 334, 335), (321, 320, 335, 0), (322, 321, 0, 336), (323, 322, 336, 1), (329, 330, 228, 237), (324, 323, 1, 337), (283, 282, 273, 272, 271, 270, 269, 268, 267, 258, 257, 256, 255, 254, 253, 252, 243, 242, 241, 240, 239, 238, 237, 228, 227, 226, 225, 224, 223, 222, 213, 212), (345, 352, 351, 646), (3, 11, 352, 345), (504, 613, 614, 491), (644, 347, 346, 643), (343, 348, 347, 644), (645, 349, 348, 343), (344, 350, 349, 645), (646, 351, 350, 344), (347, 348, 694, 693), (358, 357, 702, 703), (346, 347, 693, 651), (360, 650, 363, 353), (357, 356, 701, 702), (356, 355, 700, 701), (355, 354, 699, 700), (615, 598, 599, 601), (346, 651, 596, 643), (364, 647, 648, 362), (375, 638, 639, 368), (368, 409, 408, 369), (359, 515, 516, 358), (358, 516, 524, 357), (353, 528, 514, 360), (357, 524, 525, 356), (362, 486, 472, 364), (464, 623, 624, 451), (366, 437, 423, 367), (356, 525, 526, 355), (367, 640, 641, 366), (355, 526, 527, 354), (354, 527, 528, 353), (364, 472, 458, 365), (360, 514, 500, 361), (374, 396, 60, 35), (373, 397, 396, 374), (367, 423, 409, 368), (438, 625, 626, 424), (372, 405, 397, 373), (371, 406, 405, 372), (361, 500, 486, 362), (587, 600, 608, 573), (370, 407, 406, 371), (365, 458, 437, 366), (369, 408, 407, 370), (19, 196, 515, 359), (372, 379, 378, 371), (373, 380, 379, 372), (374, 381, 380, 373), (35, 43, 381, 374), (477, 622, 623, 464), (369, 376, 375, 368), (370, 377, 376, 369), (371, 378, 377, 370), (545, 610, 611, 531), (376, 383, 382, 375), (377, 384, 383, 376), (378, 385, 384, 377), (379, 386, 385, 378), (380, 387, 386, 379), (381, 388, 387, 380), (43, 51, 388, 381), (386, 393, 392, 385), (387, 394, 393, 386), (97, 114, 728, 732), (417, 100, 726, 706), (629, 597, 598, 615), (383, 390, 389, 382), (384, 391, 390, 383), (385, 392, 391, 384), (390, 399, 398, 389), (391, 400, 399, 390), (392, 401, 400, 391), (393, 402, 401, 392), (126, 127, 144, 130), (85, 404, 733, 712), (470, 456, 729, 716), (365, 642, 647, 364), (160, 483, 84, 128), (66, 81, 415, 457), (100, 112, 731, 726), (361, 649, 650, 360), (399, 412, 411, 398), (400, 413, 412, 399), (401, 414, 413, 400), (387, 388, 403, 112), (412, 425, 424, 411), (413, 426, 425, 412), (414, 427, 426, 413), (441, 427, 404, 85), (394, 387, 112, 100), (402, 393, 417, 113), (57, 56, 428, 443), (411, 627, 628, 398), (49, 57, 443, 442), (56, 67, 145, 428), (427, 414, 97, 404), (559, 609, 610, 545), (425, 439, 438, 424), (426, 440, 439, 425), (427, 441, 440, 426), (401, 402, 113, 114), (440, 453, 452, 439), (441, 454, 453, 440), (82, 98, 723, 722), (393, 394, 100, 417), (388, 51, 470, 403), (469, 468, 82, 395), (451, 624, 625, 438), (439, 452, 451, 438), (159, 160, 128, 129), (143, 158, 115, 430), (517, 612, 613, 504), (452, 465, 464, 451), (453, 466, 465, 452), (454, 467, 466, 453), (455, 468, 467, 454), (414, 401, 114, 97), (467, 480, 479, 466), (468, 481, 480, 467), (469, 482, 481, 468), (158, 159, 129, 115), (468, 455, 98, 82), (382, 637, 638, 375), (465, 478, 477, 464), (466, 479, 478, 465), (420, 406, 407, 421), (160, 176, 497, 483), (368, 639, 640, 367), (421, 407, 408, 422), (478, 492, 491, 477), (479, 493, 492, 478), (480, 494, 493, 479), (410, 396, 397, 418), (481, 495, 494, 480), (418, 397, 405, 419), (482, 496, 495, 481), (419, 405, 406, 420), (483, 497, 496, 482), (494, 507, 506, 493), (116, 92, 431, 445), (495, 508, 507, 494), (445, 431, 432, 446), (496, 509, 508, 495), (471, 450, 458, 472), (497, 510, 509, 496), (132, 116, 445, 459), (176, 191, 510, 497), (601, 599, 600, 587), (76, 60, 396, 410), (448, 434, 435, 449), (492, 505, 504, 491), (449, 435, 436, 450), (493, 506, 505, 492), (450, 436, 437, 458), (191, 206, 523, 510), (353, 363, 651, 346), (435, 421, 422, 436), (459, 445, 446, 460), (505, 518, 517, 504), (460, 446, 447, 461), (506, 519, 518, 505), (461, 447, 448, 462), (507, 520, 519, 506), (462, 448, 449, 463), (508, 521, 520, 507), (463, 449, 450, 471), (509, 522, 521, 508), (474, 460, 461, 475), (510, 523, 522, 509), (475, 461, 462, 476), (148, 132, 459, 473), (521, 535, 534, 520), (473, 459, 460, 474), (522, 536, 535, 521), (499, 485, 486, 500), (523, 537, 536, 522), (164, 148, 473, 487), (206, 221, 537, 523), (491, 614, 622, 477), (436, 422, 423, 437), (476, 462, 463, 484), (518, 532, 531, 517), (484, 463, 471, 485), (519, 533, 532, 518), (485, 471, 472, 486), (520, 534, 533, 519), (389, 636, 637, 382), (92, 76, 410, 431), (487, 473, 474, 488), (532, 546, 545, 531), (488, 474, 475, 489), (533, 547, 546, 532), (489, 475, 476, 490), (534, 548, 547, 533), (490, 476, 484, 498), (535, 549, 548, 534), (498, 484, 485, 499), (536, 550, 549, 535), (503, 489, 490, 511), (537, 551, 550, 536), (511, 490, 498, 512), (221, 236, 551, 537), (549, 563, 562, 548), (502, 488, 489, 503), (550, 564, 563, 549), (196, 180, 501, 515), (551, 565, 564, 550), (515, 501, 502, 516), (236, 251, 565, 551), (643, 596, 597, 629), (431, 410, 418, 432), (512, 498, 499, 513), (546, 560, 559, 545), (513, 499, 500, 514), (547, 561, 560, 546), (180, 164, 487, 501), (548, 562, 561, 547), (501, 487, 488, 502), (516, 502, 503, 524), (560, 574, 573, 559), (524, 503, 511, 525), (561, 575, 574, 560), (525, 511, 512, 526), (562, 576, 575, 561), (526, 512, 513, 527), (563, 577, 576, 562), (527, 513, 514, 528), (564, 578, 577, 563), (648, 539, 538, 649), (565, 579, 578, 564), (623, 567, 566, 624), (251, 266, 579, 565), (362, 648, 649, 361), (432, 418, 419, 433), (622, 568, 567, 623), (578, 592, 591, 577), (628, 555, 554, 636), (579, 593, 592, 578), (608, 582, 581, 609), (266, 281, 593, 579), (531, 611, 612, 517), (433, 419, 420, 434), (637, 553, 552, 638), (574, 588, 587, 573), (609, 581, 580, 610), (575, 589, 588, 574), (636, 554, 553, 637), (576, 590, 589, 575), (647, 540, 539, 648), (577, 591, 590, 576), (642, 541, 540, 647), (589, 603, 602, 588), (614, 569, 568, 622), (590, 604, 603, 589), (627, 556, 555, 628), (591, 605, 604, 590), (600, 583, 582, 608), (592, 606, 605, 591), (641, 542, 541, 642), (593, 607, 606, 592), (613, 570, 569, 614), (281, 296, 607, 593), (573, 608, 609, 559), (434, 420, 421, 435), (596, 594, 586, 597), (588, 602, 601, 587), (612, 571, 570, 613), (607, 621, 620, 606), (651, 595, 594, 596), (296, 311, 621, 607), (424, 626, 627, 411), (446, 432, 433, 447), (597, 586, 585, 598), (602, 616, 615, 601), (363, 529, 595, 651), (603, 617, 616, 602), (626, 557, 556, 627), (604, 618, 617, 603), (599, 584, 583, 600), (605, 619, 618, 604), (640, 543, 542, 641), (606, 620, 619, 605), (617, 631, 630, 616), (598, 585, 584, 599), (618, 632, 631, 617), (639, 544, 543, 640), (619, 633, 632, 618), (611, 572, 571, 612), (620, 634, 633, 619), (649, 538, 530, 650), (621, 635, 634, 620), (624, 566, 558, 625), (311, 326, 635, 621), (610, 580, 572, 611), (447, 433, 434, 448), (650, 530, 529, 363), (616, 630, 629, 615), (625, 558, 557, 626), (635, 345, 646, 634), (366, 641, 642, 365), (326, 3, 345, 635), (398, 628, 636, 389), (422, 408, 409, 423), (630, 644, 643, 629), (631, 343, 644, 630), (632, 645, 343, 631), (633, 344, 645, 632), (638, 552, 544, 639), (634, 646, 344, 633), (595, 529, 530, 538, 539, 540, 541, 542, 543, 544, 552, 553, 554, 555, 556, 557, 558, 566, 567, 568, 569, 570, 571, 572, 580, 581, 582, 583, 584, 585, 586, 594), (67, 66, 457, 145), (430, 115, 730, 708), (442, 443, 709, 710), (115, 129, 719, 730), (416, 430, 708, 707), (428, 145, 735, 736), (113, 417, 706, 705), (144, 416, 707, 718), (403, 470, 716, 715), (456, 442, 710, 729), (129, 128, 720, 719), (457, 415, 713, 714), (99, 85, 712, 711), (683, 682, 689, 690), (684, 683, 690, 691), (685, 684, 691, 692), (679, 342, 23, 686), (680, 679, 686, 687), (681, 680, 687, 688), (682, 681, 688, 689), (697, 703, 702, 696), (698, 704, 703, 697), (685, 692, 704, 698), (693, 699, 363, 651), (694, 700, 699, 693), (695, 701, 700, 694), (696, 702, 701, 695), (5, 4, 342, 679), (350, 351, 697, 696), (15, 16, 689, 688), (6, 5, 679, 680), (351, 352, 698, 697), (16, 17, 690, 689), (7, 6, 680, 681), (352, 11, 685, 698), (17, 18, 691, 690), (8, 7, 681, 682), (18, 19, 692, 691), (9, 8, 682, 683), (10, 9, 683, 684), (11, 10, 684, 685), (354, 353, 363, 699), (663, 671, 705, 706), (660, 675, 707, 708), (673, 674, 710, 709), (58, 69, 711, 712), (662, 672, 714, 713), (668, 658, 715, 716), (670, 669, 717, 718), (666, 656, 719, 720), (665, 666, 720, 721), (68, 659, 722, 723), (59, 83, 724, 725), (664, 663, 706, 726), (661, 662, 713, 727), (659, 59, 725, 722), (671, 654, 728, 705), (667, 668, 716, 729), (656, 655, 730, 719), (655, 660, 708, 730), (658, 657, 731, 715), (654, 653, 732, 728), (83, 665, 721, 724), (652, 58, 712, 733), (653, 652, 733, 732), (69, 68, 723, 711), (674, 667, 729, 710), (676, 661, 727, 734), (657, 664, 726, 731), (677, 678, 736, 735), (675, 670, 718, 707), (669, 676, 734, 717), (678, 673, 709, 736), (672, 677, 735, 714), (761, 742, 741, 768, 767, 746, 745, 759, 766, 749, 750, 739, 740, 762, 751, 752, 753, 756, 757, 754, 755, 743, 744, 765, 764, 760, 737, 738, 758, 763, 747, 748), (678, 677, 767, 768), (654, 671, 737, 760), (675, 660, 740, 739), (670, 675, 739, 750), (668, 667, 761, 748), (674, 673, 741, 742), (676, 669, 749, 766), (655, 656, 751, 762), (69, 58, 744, 743), (673, 678, 768, 741), (660, 655, 762, 740), (672, 662, 745, 746), (677, 672, 746, 767), (657, 658, 747, 763), (658, 668, 748, 747), (653, 654, 760, 764), (669, 670, 750, 749), (665, 83, 756, 753), (656, 666, 752, 751), (58, 652, 765, 744), (666, 665, 753, 752), (652, 653, 764, 765), (659, 68, 755, 754), (68, 69, 743, 755), (83, 59, 757, 756), (667, 674, 742, 761), (663, 664, 758, 738), (661, 676, 766, 759), (662, 661, 759, 745), (664, 657, 763, 758), (59, 659, 754, 757)])
me_sphere.polygons.foreach_set('use_smooth', [True] * 727)
me_sphere.polygons.foreach_set('material_index', [0, 0, 0, 0, 0, 0, 0, 0, 0, 0, 0, 0, 0, 0, 0, 0, 0, 0, 0, 0, 0, 0, 0, 0, 0, 0, 0, 0, 0, 0, 0, 0, 0, 0, 0, 0, 0, 0, 0, 0, 0, 0, 0, 0, 0, 0, 0, 0, 0, 0, 0, 0, 0, 0, 0, 0, 0, 0, 0, 0, 0, 0, 0, 0, 0, 0, 0, 0, 0, 0, 0, 0, 0, 0, 0, 0, 0, 0, 0, 0, 0, 0, 0, 0, 0, 0, 0, 0, 0, 0, 0, 0, 0, 0, 0, 0, 0, 0, 0, 0, 0, 0, 0, 0, 0, 0, 0, 0, 0, 0, 0, 0, 0, 0, 0, 0, 0, 0, 0, 0, 0, 0, 0, 0, 0, 0, 1, 0, 0, 1, 0, 0, 0, 1, 0, 1, 0, 1, 0, 0, 1, 0, 1, 0, 1, 0, 1, 0, 0, 1, 1, 0, 1, 0, 1, 0, 0, 1, 1, 0, 1, 0, 1, 0, 1, 0, 1, 0, 1, 0, 1, 1, 0, 1, 0, 1, 0, 1, 0, 0, 1, 1, 0, 1, 0, 1, 0, 0, 1, 1, 0, 1, 0, 1, 0, 1, 0, 1, 0, 1, 0, 1, 0, 0, 1, 0, 1, 0, 1, 0, 0, 1, 1, 0, 1, 0, 1, 0, 1, 1, 0, 1, 0, 1, 0, 1, 0, 1, 0, 0, 0, 0, 0, 0, 1, 0, 0, 0, 0, 0, 0, 0, 1, 0, 0, 0, 0, 0, 0, 0, 0, 0, 0, 0, 0, 0, 0, 0, 0, 0, 0, 0, 0, 0, 1, 0, 0, 0, 0, 0, 0, 0, 1, 0, 0, 0, 0, 0, 0, 0, 0, 0, 0, 0, 0, 0, 0, 0, 0, 0, 0, 0, 0, 0, 0, 1, 0, 0, 0, 0, 0, 0, 0, 1, 0, 0, 0, 0, 0, 0, 0, 0, 0, 0, 0, 0, 0, 0, 0, 0, 0, 0, 0, 0, 0, 0, 0, 0, 0, 0, 0, 0, 0, 0, 0, 0, 0, 0, 0, 0, 0, 0, 0, 0, 0, 0, 0, 0, 0, 0, 0, 0, 0, 0, 0, 0, 0, 0, 0, 0, 0, 0, 0, 0, 0, 0, 0, 0, 0, 0, 0, 0, 0, 0, 0, 0, 0, 0, 0, 0, 0, 0, 0, 0, 0, 0, 0, 0, 0, 0, 0, 0, 0, 0, 0, 0, 0, 0, 0, 0, 0, 0, 0, 0, 0, 0, 0, 0, 0, 0, 0, 0, 0, 0, 0, 0, 0, 0, 0, 0, 0, 0, 0, 0, 0, 0, 0, 0, 0, 0, 0, 0, 0, 0, 0, 0, 1, 0, 0, 1, 0, 0, 0, 1, 0, 1, 0, 1, 0, 0, 1, 0, 1, 0, 1, 0, 1, 0, 0, 1, 1, 0, 1, 0, 1, 0, 0, 1, 1, 0, 1, 0, 1, 0, 1, 0, 1, 0, 1, 0, 1, 1, 0, 1, 0, 1, 0, 1, 0, 0, 1, 1, 0, 1, 0, 1, 0, 0, 1, 1, 0, 1, 0, 1, 0, 1, 0, 1, 0, 1, 0, 1, 0, 0, 1, 0, 1, 0, 1, 0, 0, 1, 1, 0, 1, 0, 1, 0, 1, 1, 0, 1, 0, 1, 0, 1, 0, 1, 0, 0, 0, 0, 0, 0, 1, 0, 0, 0, 0, 0, 0, 0, 1, 0, 0, 0, 0, 0, 0, 0, 0, 0, 0, 0, 0, 0, 0, 0, 0, 0, 0, 0, 0, 0, 1, 0, 0, 0, 0, 0, 0, 0, 1, 0, 0, 0, 0, 0, 0, 0, 0, 0, 0, 0, 0, 0, 0, 0, 0, 0, 0, 0, 0, 0, 0, 1, 0, 0, 0, 0, 0, 0, 0, 1, 0, 0, 0, 0, 0, 0, 0, 0, 0, 0, 0, 0, 0, 0, 0, 0, 0, 0, 0, 0, 0, 0, 0, 0, 0, 0, 0, 0, 0, 0, 0, 0, 0, 0, 0, 0, 0, 0, 0, 0, 0, 0, 0, 0, 0, 0, 0, 0, 0, 0, 0, 0, 0, 0, 0, 0, 0, 0, 0, 0, 0, 0, 0, 0, 0, 0, 0, 0, 0, 0, 0, 0, 0, 0, 0, 0, 0, 0, 0, 0, 0, 0, 0, 0, 0, 0, 0, 0, 0, 0, 0, 0, 0, 0, 0, 0, 0, 0, 0, 0, 0, 0, 0, 0, 0, 0, 0, 0, 0, 0, 0, 0, 0])
_uv = me_sphere.uv_layers.new(name='UVMap')
_uv.uv.foreach_set('vector', [0.75, 0.5625, 0.75, 0.625, 0.7188, 0.625, 0.7188, 0.5625, 0.75, 0.5, 0.75, 0.5625, 0.7188, 0.5625, 0.7188, 0.5, 0.0625, 0.9375, 0.09375, 0.9375, 0.09375, 0.9375, 0.0625, 0.9375, 0.75, 0.875, 0.75, 0.9375, 0.7188, 0.9375, 0.7188, 0.875, 0.75, 0.8125, 0.75, 0.875, 0.7188, 0.875, 0.7188, 0.8125, 0.75, 0.75, 0.75, 0.8125, 0.7188, 0.8125, 0.7188, 0.75, 0.75, 0.6875, 0.75, 0.75, 0.7188, 0.75, 0.7188, 0.6875, 0.75, 0.625, 0.75, 0.6875, 0.7188, 0.6875, 0.7188, 0.625, 0.6875, 0.8125, 0.6875, 0.75, 0.6875, 0.75, 0.6875, 0.8125, 0.7188, 0.75, 0.7188, 0.6875, 0.7188, 0.6875, 0.7188, 0.75, 0.6875, 0.5, 0.6875, 0.5625, 0.6875, 0.5625, 0.6875, 0.5, 0.6562, 0.9375, 0.6875, 0.9375, 0.6875, 0.9375, 0.6562, 0.9375, 0.6875, 0.875, 0.6875, 0.8125, 0.6875, 0.8125, 0.6875, 0.875, 0.7188, 0.8125, 0.7188, 0.75, 0.7188, 0.75, 0.7188, 0.8125, 0.6875, 0.5625, 0.6875, 0.625, 0.6875, 0.625, 0.6875, 0.5625, 0.6875, 0.9375, 0.6875, 0.875, 0.6875, 0.875, 0.6875, 0.9375, 0.8125, 0.9375, 0.8438, 0.9375, 0.8438, 0.9375, 0.8125, 0.9375, 0.7188, 0.9375, 0.75, 0.9375, 0.75, 0.9375, 0.7188, 0.9375, 0.5625, 0.9375, 0.5938, 0.9375, 0.5938, 0.9375, 0.5625, 0.9375, 0.4062, 0.9375, 0.4375, 0.9375, 0.4375, 0.9375, 0.4062, 0.9375, 0.4375, 0.9375, 0.4375, 0.875, 0.4375, 0.875, 0.4375, 0.9375, 0.6875, 0.5625, 0.6875, 0.625, 0.6875, 0.625, 0.6875, 0.5625, 0.6875, 0.625, 0.6875, 0.6875, 0.6875, 0.6875, 0.6875, 0.625, 0.6875, 0.9375, 0.6562, 0.9375, 0.6562, 0.9375, 0.6875, 0.9375, 0.6875, 0.6875, 0.6875, 0.75, 0.6875, 0.75, 0.6875, 0.6875, 0.5938, 0.9375, 0.5625, 0.9375, 0.5625, 0.9375, 0.5938, 0.9375, 0.1563, 0.9375, 0.1875, 0.9375, 0.1875, 0.9375, 0.1563, 0.9375, 0.5, 0.9375, 0.4688, 0.9375, 0.4688, 0.9375, 0.5, 0.9375, 0.6875, 0.75, 0.6875, 0.8125, 0.6875, 0.8125, 0.6875, 0.75, 0.4688, 0.9375, 0.5, 0.9375, 0.5, 0.9375, 0.4688, 0.9375, 0.6875, 0.8125, 0.6875, 0.875, 0.6875, 0.875, 0.6875, 0.8125, 0.6875, 0.875, 0.6875, 0.9375, 0.6875, 0.9375, 0.6875, 0.875, 0.5625, 0.9375, 0.5312, 0.9375, 0.5312, 0.9375, 0.5625, 0.9375, 0.6562, 0.9375, 0.625, 0.9375, 0.625, 0.9375, 0.6562, 0.9375, 0.4375, 0.5625, 0.4375, 0.5, 0.4375, 0.5, 0.4375, 0.5625, 0.4375, 0.625, 0.4375, 0.5625, 0.4375, 0.5625, 0.4375, 0.625, 0.4688, 0.9375, 0.4375, 0.9375, 0.4375, 0.9375, 0.4688, 0.9375, 0.2188, 0.9375, 0.25, 0.9375, 0.25, 0.9375, 0.2188, 0.9375, 0.4375, 0.6875, 0.4375, 0.625, 0.4375, 0.625, 0.4375, 0.6875, 0.4375, 0.75, 0.4375, 0.6875, 0.4375, 0.6875, 0.4375, 0.75, 0.625, 0.9375, 0.5938, 0.9375, 0.5938, 0.9375, 0.625, 0.9375, 0.875, 0.9375, 0.9062, 0.9375, 0.9062, 0.9375, 0.875, 0.9375, 0.4375, 0.8125, 0.4375, 0.75, 0.4375, 0.75, 0.4375, 0.8125, 0.5312, 0.9375, 0.5, 0.9375, 0.5, 0.9375, 0.5312, 0.9375, 0.4375, 0.875, 0.4375, 0.8125, 0.4375, 0.8125, 0.4375, 0.875, 0.6875, 0.5, 0.6875, 0.5625, 0.6875, 0.5625, 0.6875, 0.5, 0.4375, 0.6875, 0.4375, 0.75, 0.4062, 0.75, 0.4062, 0.6875, 0.4375, 0.625, 0.4375, 0.6875, 0.4062, 0.6875, 0.4062, 0.625, 0.4375, 0.5625, 0.4375, 0.625, 0.4062, 0.625, 0.4062, 0.5625, 0.4375, 0.5, 0.4375, 0.5625, 0.4062, 0.5625, 0.4062, 0.5, 0.125, 0.9375, 0.1563, 0.9375, 0.1563, 0.9375, 0.125, 0.9375, 0.4375, 0.875, 0.4375, 0.9375, 0.4062, 0.9375, 0.4062, 0.875, 0.4375, 0.8125, 0.4375, 0.875, 0.4062, 0.875, 0.4062, 0.8125, 0.4375, 0.75, 0.4375, 0.8125, 0.4062, 0.8125, 0.4062, 0.75, 0.9688, 0.9375, 1.0, 0.9375, 1.0, 0.9375, 0.9688, 0.9375, 0.4062, 0.875, 0.4062, 0.9375, 0.375, 0.9375, 0.375, 0.875, 0.4062, 0.8125, 0.4062, 0.875, 0.375, 0.875, 0.375, 0.8125, 0.4062, 0.75, 0.4062, 0.8125, 0.375, 0.8125, 0.375, 0.75, 0.4062, 0.6875, 0.4062, 0.75, 0.375, 0.75, 0.375, 0.6875, 0.4062, 0.625, 0.4062, 0.6875, 0.375, 0.6875, 0.375, 0.625, 0.4062, 0.5625, 0.4062, 0.625, 0.375, 0.625, 0.375, 0.5625, 0.4062, 0.5, 0.4062, 0.5625, 0.375, 0.5625, 0.375, 0.5, 0.375, 0.6875, 0.375, 0.75, 0.3438, 0.75, 0.3438, 0.6875, 0.375, 0.625, 0.375, 0.6875, 0.3438, 0.6875, 0.3438, 0.625, 0.3438, 0.625, 0.3438, 0.6875, 0.3438, 0.6875, 0.3438, 0.625, 0.2188, 0.75, 0.1875, 0.75, 0.1875, 0.75, 0.2188, 0.75, 0.7812, 0.9375, 0.8125, 0.9375, 0.8125, 0.9375, 0.7812, 0.9375, 0.375, 0.875, 0.375, 0.9375, 0.3438, 0.9375, 0.3438, 0.875, 0.375, 0.8125, 0.375, 0.875, 0.3438, 0.875, 0.3438, 0.8125, 0.375, 0.75, 0.375, 0.8125, 0.3438, 0.8125, 0.3438, 0.75, 0.3438, 0.875, 0.3438, 0.9375, 0.3125, 0.9375, 0.3125, 0.875, 0.3438, 0.8125, 0.3438, 0.875, 0.3125, 0.875, 0.3125, 0.8125, 0.3438, 0.75, 0.3438, 0.8125, 0.3125, 0.8125, 0.3125, 0.75, 0.3438, 0.6875, 0.3438, 0.75, 0.3125, 0.75, 0.3125, 0.6875, 0.125, 0.625, 0.1563, 0.625, 0.1563, 0.625, 0.125, 0.625, 0.25, 0.75, 0.2812, 0.75, 0.2812, 0.75, 0.25, 0.75, 0.125, 0.5, 0.125, 0.5625, 0.125, 0.5625, 0.125, 0.5, 0.5312, 0.9375, 0.5625, 0.9375, 0.5625, 0.9375, 0.5312, 0.9375, 0.3125, 0.75, 0.3125, 0.6875, 0.3125, 0.6875, 0.3125, 0.75, 0.125, 0.5625, 0.125, 0.625, 0.125, 0.625, 0.125, 0.5625, 0.1875, 0.75, 0.1875, 0.6875, 0.1875, 0.6875, 0.1875, 0.75, 0.625, 0.9375, 0.6562, 0.9375, 0.6562, 0.9375, 0.625, 0.9375, 0.3125, 0.875, 0.3125, 0.9375, 0.2812, 0.9375, 0.2812, 0.875, 0.3125, 0.8125, 0.3125, 0.875, 0.2812, 0.875, 0.2812, 0.8125, 0.3125, 0.75, 0.3125, 0.8125, 0.2812, 0.8125, 0.2812, 0.75, 0.25, 0.75, 0.2188, 0.75, 0.2188, 0.75, 0.25, 0.75, 0.2812, 0.875, 0.2812, 0.9375, 0.25, 0.9375, 0.25, 0.875, 0.2812, 0.8125, 0.2812, 0.875, 0.25, 0.875, 0.25, 0.8125, 0.2812, 0.75, 0.2812, 0.8125, 0.25, 0.8125, 0.25, 0.75, 0.3125, 0.6875, 0.3125, 0.75, 0.3125, 0.75, 0.3125, 0.6875, 0.1563, 0.625, 0.1562, 0.6875, 0.1562, 0.6875, 0.1563, 0.625, 0.2812, 0.75, 0.25, 0.75, 0.25, 0.75, 0.2812, 0.75, 0.375, 0.625, 0.375, 0.5625, 0.375, 0.5625, 0.375, 0.625, 0.2812, 0.9375, 0.3125, 0.9375, 0.3125, 0.9375, 0.2812, 0.9375, 0.1875, 0.6875, 0.1875, 0.75, 0.1875, 0.75, 0.1875, 0.6875, 0.309, 0.6932, 0.3243, 0.6712, 0.3243, 0.6712, 0.309, 0.6932, 0.375, 0.5, 0.375, 0.5625, 0.375, 0.5625, 0.375, 0.5, 0.9375, 0.9375, 0.9688, 0.9375, 0.9688, 0.9375, 0.9375, 0.9375, 0.25, 0.875, 0.25, 0.9375, 0.2188, 0.9375, 0.2188, 0.875, 0.25, 0.8125, 0.25, 0.875, 0.2188, 0.875, 0.2188, 0.8125, 0.25, 0.75, 0.25, 0.8125, 0.2188, 0.8125, 0.2188, 0.75, 0.1562, 0.6875, 0.1563, 0.625, 0.1563, 0.625, 0.1562, 0.6875, 0.2188, 0.8125, 0.2188, 0.875, 0.1875, 0.875, 0.1875, 0.8125, 0.2188, 0.75, 0.2188, 0.8125, 0.1875, 0.8125, 0.1875, 0.75, 0.2812, 0.75, 0.25, 0.75, 0.25, 0.75, 0.2812, 0.75, 0.375, 0.5625, 0.375, 0.625, 0.375, 0.625, 0.375, 0.5625, 0.125, 0.625, 0.1563, 0.625, 0.1563, 0.625, 0.125, 0.625, 0.2188, 0.75, 0.1875, 0.75, 0.1875, 0.75, 0.2188, 0.75, 0.1875, 0.9375, 0.2188, 0.9375, 0.2188, 0.9375, 0.1875, 0.9375, 0.2188, 0.875, 0.2188, 0.9375, 0.1875, 0.9375, 0.1875, 0.875, 0.1875, 0.6875, 0.1562, 0.6875, 0.1562, 0.6875, 0.1875, 0.6875, 0.125, 0.5625, 0.125, 0.625, 0.125, 0.625, 0.125, 0.5625, 0.03125, 0.9375, 0.0625, 0.9375, 0.0625, 0.9375, 0.03125, 0.9375, 0.1875, 0.875, 0.1875, 0.9375, 0.1563, 0.9375, 0.1562, 0.875, 0.1875, 0.8125, 0.1875, 0.875, 0.1562, 0.875, 0.1562, 0.8125, 0.1875, 0.75, 0.1875, 0.8125, 0.1562, 0.8125, 0.1562, 0.75, 0.1875, 0.6875, 0.1875, 0.75, 0.1562, 0.75, 0.1562, 0.6875, 0.1875, 0.75, 0.2188, 0.75, 0.2188, 0.75, 0.1875, 0.75, 0.1562, 0.75, 0.1562, 0.8125, 0.125, 0.8125, 0.125, 0.75, 0.1562, 0.6875, 0.1562, 0.75, 0.125, 0.75, 0.125, 0.6875, 0.1563, 0.625, 0.1562, 0.6875, 0.125, 0.6875, 0.125, 0.625, 0.1875, 0.6875, 0.1875, 0.75, 0.1875, 0.75, 0.1875, 0.6875, 0.25, 0.75, 0.2188, 0.75, 0.2188, 0.75, 0.25, 0.75, 0.375, 0.9375, 0.4062, 0.9375, 0.4062, 0.9375, 0.375, 0.9375, 0.1562, 0.875, 0.1563, 0.9375, 0.125, 0.9375, 0.125, 0.875, 0.1562, 0.8125, 0.1562, 0.875, 0.125, 0.875, 0.125, 0.8125, 0.4688, 0.75, 0.4688, 0.8125, 0.4375, 0.8125, 0.4375, 0.75, 0.125, 0.5, 0.125, 0.5625, 0.09375, 0.5625, 0.09375, 0.5, 0.4375, 0.9375, 0.4688, 0.9375, 0.4688, 0.9375, 0.4375, 0.9375, 0.4688, 0.8125, 0.4688, 0.875, 0.4375, 0.875, 0.4375, 0.8125, 0.125, 0.875, 0.125, 0.9375, 0.09375, 0.9375, 0.09375, 0.875, 0.125, 0.8125, 0.125, 0.875, 0.09375, 0.875, 0.09375, 0.8125, 0.125, 0.75, 0.125, 0.8125, 0.09375, 0.8125, 0.09375, 0.75, 0.4688, 0.5625, 0.4688, 0.625, 0.4375, 0.625, 0.4375, 0.5625, 0.125, 0.6875, 0.125, 0.75, 0.09375, 0.75, 0.09375, 0.6875, 0.4688, 0.625, 0.4687, 0.6875, 0.4375, 0.6875, 0.4375, 0.625, 0.125, 0.625, 0.125, 0.6875, 0.09375, 0.6875, 0.09375, 0.625, 0.4687, 0.6875, 0.4688, 0.75, 0.4375, 0.75, 0.4375, 0.6875, 0.125, 0.5625, 0.125, 0.625, 0.09375, 0.625, 0.09375, 0.5625, 0.09375, 0.75, 0.09375, 0.8125, 0.0625, 0.8125, 0.0625, 0.75, 0.5312, 0.5, 0.5312, 0.5625, 0.5, 0.5625, 0.5, 0.5, 0.09375, 0.6875, 0.09375, 0.75, 0.0625, 0.75, 0.0625, 0.6875, 0.5312, 0.5625, 0.5312, 0.625, 0.5, 0.625, 0.5, 0.5625, 0.09375, 0.625, 0.09375, 0.6875, 0.0625, 0.6875, 0.0625, 0.625, 0.5625, 0.875, 0.5625, 0.9375, 0.5312, 0.9375, 0.5312, 0.875, 0.09375, 0.5625, 0.09375, 0.625, 0.0625, 0.625, 0.0625, 0.5625, 0.5625, 0.5, 0.5625, 0.5625, 0.5312, 0.5625, 0.5312, 0.5, 0.09375, 0.5, 0.09375, 0.5625, 0.0625, 0.5625, 0.0625, 0.5, 0.8438, 0.9375, 0.875, 0.9375, 0.875, 0.9375, 0.8438, 0.9375, 0.4687, 0.5, 0.4688, 0.5625, 0.4375, 0.5625, 0.4375, 0.5, 0.5312, 0.75, 0.5312, 0.8125, 0.5, 0.8125, 0.5, 0.75, 0.09375, 0.875, 0.09375, 0.9375, 0.0625, 0.9375, 0.0625, 0.875, 0.5312, 0.8125, 0.5312, 0.875, 0.5, 0.875, 0.5, 0.8125, 0.09375, 0.8125, 0.09375, 0.875, 0.0625, 0.875, 0.0625, 0.8125, 0.5312, 0.875, 0.5312, 0.9375, 0.5, 0.9375, 0.5, 0.875, 0.0625, 0.5, 0.0625, 0.5625, 0.03125, 0.5625, 0.03125, 0.5, 0.6875, 0.9375, 0.7188, 0.9375, 0.7188, 0.9375, 0.6875, 0.9375, 0.5, 0.8125, 0.5, 0.875, 0.4688, 0.875, 0.4688, 0.8125, 0.5625, 0.5625, 0.5625, 0.625, 0.5312, 0.625, 0.5312, 0.5625, 0.0625, 0.875, 0.0625, 0.9375, 0.03125, 0.9375, 0.03125, 0.875, 0.5625, 0.625, 0.5625, 0.6875, 0.5312, 0.6875, 0.5312, 0.625, 0.0625, 0.8125, 0.0625, 0.875, 0.03125, 0.875, 0.03125, 0.8125, 0.5625, 0.6875, 0.5625, 0.75, 0.5312, 0.75, 0.5312, 0.6875, 0.0625, 0.75, 0.0625, 0.8125, 0.03125, 0.8125, 0.03125, 0.75, 0.5625, 0.75, 0.5625, 0.8125, 0.5312, 0.8125, 0.5312, 0.75, 0.0625, 0.6875, 0.0625, 0.75, 0.03125, 0.75, 0.03125, 0.6875, 0.5625, 0.8125, 0.5625, 0.875, 0.5312, 0.875, 0.5312, 0.8125, 0.0625, 0.625, 0.0625, 0.6875, 0.03125, 0.6875, 0.03125, 0.625, 0.5938, 0.625, 0.5938, 0.6875, 0.5625, 0.6875, 0.5625, 0.625, 0.0625, 0.5625, 0.0625, 0.625, 0.03125, 0.625, 0.03125, 0.5625, 0.5938, 0.6875, 0.5938, 0.75, 0.5625, 0.75, 0.5625, 0.6875, 0.5938, 0.5, 0.5938, 0.5625, 0.5625, 0.5625, 0.5625, 0.5, 0.03125, 0.6875, 0.03125, 0.75, 0.0, 0.75, 0.0, 0.6875, 0.5938, 0.5625, 0.5938, 0.625, 0.5625, 0.625, 0.5625, 0.5625, 0.03125, 0.625, 0.03125, 0.6875, 0.0, 0.6875, 0.0, 0.625, 0.625, 0.875, 0.625, 0.9375, 0.5938, 0.9375, 0.5938, 0.875, 0.03125, 0.5625, 0.03125, 0.625, 0.0, 0.625, 0.0, 0.5625, 0.625, 0.5, 0.625, 0.5625, 0.5938, 0.5625, 0.5938, 0.5, 0.03125, 0.5, 0.03125, 0.5625, 0.0, 0.5625, 0.0, 0.5, 0.09375, 0.9375, 0.125, 0.9375, 0.125, 0.9375, 0.09375, 0.9375, 0.5, 0.875, 0.5, 0.9375, 0.4688, 0.9375, 0.4688, 0.875, 0.5938, 0.75, 0.5938, 0.8125, 0.5625, 0.8125, 0.5625, 0.75, 0.03125, 0.875, 0.03125, 0.9375, 0.0, 0.9375, 0.0, 0.875, 0.5938, 0.8125, 0.5938, 0.875, 0.5625, 0.875, 0.5625, 0.8125, 0.03125, 0.8125, 0.03125, 0.875, 0.0, 0.875, 0.0, 0.8125, 0.5938, 0.875, 0.5938, 0.9375, 0.5625, 0.9375, 0.5625, 0.875, 0.03125, 0.75, 0.03125, 0.8125, 0.0, 0.8125, 0.0, 0.75, 0.3438, 0.9375, 0.375, 0.9375, 0.375, 0.9375, 0.3438, 0.9375, 0.5, 0.5, 0.5, 0.5625, 0.4688, 0.5625, 0.4687, 0.5, 0.625, 0.5625, 0.625, 0.625, 0.5938, 0.625, 0.5938, 0.5625, 1.0, 0.875, 1.0, 0.9375, 0.9688, 0.9375, 0.9687, 0.875, 0.625, 0.625, 0.625, 0.6875, 0.5938, 0.6875, 0.5938, 0.625, 1.0, 0.8125, 1.0, 0.875, 0.9687, 0.875, 0.9687, 0.8125, 0.625, 0.6875, 0.625, 0.75, 0.5938, 0.75, 0.5938, 0.6875, 1.0, 0.75, 1.0, 0.8125, 0.9687, 0.8125, 0.9688, 0.75, 0.625, 0.75, 0.625, 0.8125, 0.5938, 0.8125, 0.5938, 0.75, 1.0, 0.6875, 1.0, 0.75, 0.9688, 0.75, 0.9687, 0.6875, 0.625, 0.8125, 0.625, 0.875, 0.5938, 0.875, 0.5938, 0.8125, 1.0, 0.625, 1.0, 0.6875, 0.9687, 0.6875, 0.9688, 0.625, 0.6562, 0.6875, 0.6562, 0.75, 0.625, 0.75, 0.625, 0.6875, 1.0, 0.5625, 1.0, 0.625, 0.9688, 0.625, 0.9687, 0.5625, 0.6562, 0.75, 0.6562, 0.8125, 0.625, 0.8125, 0.625, 0.75, 1.0, 0.5, 1.0, 0.5625, 0.9687, 0.5625, 0.9687, 0.5, 0.9687, 0.6875, 0.9688, 0.75, 0.9375, 0.75, 0.9375, 0.6875, 0.6562, 0.625, 0.6562, 0.6875, 0.625, 0.6875, 0.625, 0.625, 0.9688, 0.625, 0.9687, 0.6875, 0.9375, 0.6875, 0.9375, 0.625, 0.6875, 0.5, 0.6875, 0.5625, 0.6562, 0.5625, 0.6562, 0.5, 0.9687, 0.5625, 0.9688, 0.625, 0.9375, 0.625, 0.9375, 0.5625, 0.6875, 0.5625, 0.6875, 0.625, 0.6562, 0.625, 0.6562, 0.5625, 0.9687, 0.5, 0.9687, 0.5625, 0.9375, 0.5625, 0.9375, 0.5, 0.75, 0.9375, 0.7812, 0.9375, 0.7812, 0.9375, 0.75, 0.9375, 0.5, 0.5625, 0.5, 0.625, 0.4688, 0.625, 0.4688, 0.5625, 0.6562, 0.8125, 0.6562, 0.875, 0.625, 0.875, 0.625, 0.8125, 0.9687, 0.875, 0.9688, 0.9375, 0.9375, 0.9375, 0.9375, 0.875, 0.6562, 0.875, 0.6562, 0.9375, 0.625, 0.9375, 0.625, 0.875, 0.9687, 0.8125, 0.9687, 0.875, 0.9375, 0.875, 0.9375, 0.8125, 0.6562, 0.5, 0.6562, 0.5625, 0.625, 0.5625, 0.625, 0.5, 0.9688, 0.75, 0.9687, 0.8125, 0.9375, 0.8125, 0.9375, 0.75, 0.6562, 0.5625, 0.6562, 0.625, 0.625, 0.625, 0.625, 0.5625, 0.6875, 0.625, 0.6875, 0.6875, 0.6562, 0.6875, 0.6562, 0.625, 0.9375, 0.875, 0.9375, 0.9375, 0.9062, 0.9375, 0.9062, 0.875, 0.6875, 0.6875, 0.6875, 0.75, 0.6562, 0.75, 0.6562, 0.6875, 0.9375, 0.8125, 0.9375, 0.875, 0.9062, 0.875, 0.9062, 0.8125, 0.6875, 0.75, 0.6875, 0.8125, 0.6562, 0.8125, 0.6562, 0.75, 0.9375, 0.75, 0.9375, 0.8125, 0.9062, 0.8125, 0.9062, 0.75, 0.6875, 0.8125, 0.6875, 0.875, 0.6562, 0.875, 0.6562, 0.8125, 0.9375, 0.6875, 0.9375, 0.75, 0.9062, 0.75, 0.9062, 0.6875, 0.6875, 0.875, 0.6875, 0.9375, 0.6562, 0.9375, 0.6562, 0.875, 0.9375, 0.625, 0.9375, 0.6875, 0.9062, 0.6875, 0.9062, 0.625, 0.5938, 0.9375, 0.625, 0.9375, 0.625, 0.9375, 0.5938, 0.9375, 0.9375, 0.5625, 0.9375, 0.625, 0.9062, 0.625, 0.9062, 0.5625, 0.1563, 0.9375, 0.1875, 0.9375, 0.1875, 0.9375, 0.1563, 0.9375, 0.9375, 0.5, 0.9375, 0.5625, 0.9062, 0.5625, 0.9062, 0.5, 0.5938, 0.9375, 0.625, 0.9375, 0.625, 0.9375, 0.5938, 0.9375, 0.5, 0.625, 0.5, 0.6875, 0.4687, 0.6875, 0.4688, 0.625, 0.125, 0.9375, 0.1563, 0.9375, 0.1563, 0.9375, 0.125, 0.9375, 0.9062, 0.625, 0.9062, 0.6875, 0.875, 0.6875, 0.875, 0.625, 0.3125, 0.9375, 0.3438, 0.9375, 0.3438, 0.9375, 0.3125, 0.9375, 0.9062, 0.5625, 0.9062, 0.625, 0.875, 0.625, 0.875, 0.5625, 0.9062, 0.9375, 0.9375, 0.9375, 0.9375, 0.9375, 0.9062, 0.9375, 0.9062, 0.5, 0.9062, 0.5625, 0.875, 0.5625, 0.875, 0.5, 0.0, 0.9375, 0.03125, 0.9375, 0.03125, 0.9375, 0.0, 0.9375, 0.5, 0.6875, 0.5, 0.75, 0.4688, 0.75, 0.4687, 0.6875, 0.375, 0.9375, 0.4062, 0.9375, 0.4062, 0.9375, 0.375, 0.9375, 0.9062, 0.875, 0.9062, 0.9375, 0.875, 0.9375, 0.875, 0.875, 0.9375, 0.9375, 0.9688, 0.9375, 0.9688, 0.9375, 0.9375, 0.9375, 0.9062, 0.8125, 0.9062, 0.875, 0.875, 0.875, 0.875, 0.8125, 0.3438, 0.9375, 0.375, 0.9375, 0.375, 0.9375, 0.3438, 0.9375, 0.9062, 0.75, 0.9062, 0.8125, 0.875, 0.8125, 0.875, 0.75, 0.5625, 0.9375, 0.5938, 0.9375, 0.5938, 0.9375, 0.5625, 0.9375, 0.9062, 0.6875, 0.9062, 0.75, 0.875, 0.75, 0.875, 0.6875, 0.5312, 0.9375, 0.5625, 0.9375, 0.5625, 0.9375, 0.5312, 0.9375, 0.875, 0.8125, 0.875, 0.875, 0.8438, 0.875, 0.8437, 0.8125, 0.09375, 0.9375, 0.125, 0.9375, 0.125, 0.9375, 0.09375, 0.9375, 0.875, 0.75, 0.875, 0.8125, 0.8437, 0.8125, 0.8438, 0.75, 0.2812, 0.9375, 0.3125, 0.9375, 0.3125, 0.9375, 0.2812, 0.9375, 0.875, 0.6875, 0.875, 0.75, 0.8438, 0.75, 0.8437, 0.6875, 0.875, 0.9375, 0.9062, 0.9375, 0.9062, 0.9375, 0.875, 0.9375, 0.875, 0.625, 0.875, 0.6875, 0.8437, 0.6875, 0.8438, 0.625, 0.5, 0.9375, 0.5312, 0.9375, 0.5312, 0.9375, 0.5, 0.9375, 0.875, 0.5625, 0.875, 0.625, 0.8438, 0.625, 0.8437, 0.5625, 0.0625, 0.9375, 0.09375, 0.9375, 0.09375, 0.9375, 0.0625, 0.9375, 0.875, 0.5, 0.875, 0.5625, 0.8437, 0.5625, 0.8437, 0.5, 0.9062, 0.9375, 0.9375, 0.9375, 0.9375, 0.9375, 0.9062, 0.9375, 0.5, 0.75, 0.5, 0.8125, 0.4688, 0.8125, 0.4688, 0.75, 0.75, 0.9375, 0.7812, 0.9375, 0.7812, 0.9375, 0.75, 0.9375, 0.875, 0.875, 0.875, 0.9375, 0.8438, 0.9375, 0.8438, 0.875, 0.03125, 0.9375, 0.0625, 0.9375, 0.0625, 0.9375, 0.03125, 0.9375, 0.8437, 0.5625, 0.8438, 0.625, 0.8125, 0.625, 0.8125, 0.5625, 0.7188, 0.9375, 0.75, 0.9375, 0.75, 0.9375, 0.7188, 0.9375, 0.8437, 0.5, 0.8437, 0.5625, 0.8125, 0.5625, 0.8125, 0.5, 0.25, 0.9375, 0.2812, 0.9375, 0.2812, 0.9375, 0.25, 0.9375, 0.5312, 0.625, 0.5312, 0.6875, 0.5, 0.6875, 0.5, 0.625, 0.7812, 0.9375, 0.8125, 0.9375, 0.8125, 0.9375, 0.7812, 0.9375, 0.8438, 0.875, 0.8438, 0.9375, 0.8125, 0.9375, 0.8125, 0.875, 0.6875, 0.9375, 0.7188, 0.9375, 0.7188, 0.9375, 0.6875, 0.9375, 0.8437, 0.8125, 0.8438, 0.875, 0.8125, 0.875, 0.8125, 0.8125, 0.25, 0.9375, 0.2812, 0.9375, 0.2812, 0.9375, 0.25, 0.9375, 0.8438, 0.75, 0.8437, 0.8125, 0.8125, 0.8125, 0.8125, 0.75, 0.8438, 0.9375, 0.875, 0.9375, 0.875, 0.9375, 0.8438, 0.9375, 0.8437, 0.6875, 0.8438, 0.75, 0.8125, 0.75, 0.8125, 0.6875, 0.4688, 0.9375, 0.5, 0.9375, 0.5, 0.9375, 0.4688, 0.9375, 0.8438, 0.625, 0.8437, 0.6875, 0.8125, 0.6875, 0.8125, 0.625, 0.8125, 0.8125, 0.8125, 0.875, 0.7812, 0.875, 0.7812, 0.8125, 0.8125, 0.9375, 0.8438, 0.9375, 0.8438, 0.9375, 0.8125, 0.9375, 0.8125, 0.75, 0.8125, 0.8125, 0.7812, 0.8125, 0.7812, 0.75, 0.4375, 0.9375, 0.4688, 0.9375, 0.4688, 0.9375, 0.4375, 0.9375, 0.8125, 0.6875, 0.8125, 0.75, 0.7812, 0.75, 0.7812, 0.6875, 0.0, 0.9375, 0.03125, 0.9375, 0.03125, 0.9375, 0.0, 0.9375, 0.8125, 0.625, 0.8125, 0.6875, 0.7812, 0.6875, 0.7812, 0.625, 0.625, 0.9375, 0.6562, 0.9375, 0.6562, 0.9375, 0.625, 0.9375, 0.8125, 0.5625, 0.8125, 0.625, 0.7812, 0.625, 0.7812, 0.5625, 0.1875, 0.9375, 0.2188, 0.9375, 0.2188, 0.9375, 0.1875, 0.9375, 0.8125, 0.5, 0.8125, 0.5625, 0.7812, 0.5625, 0.7812, 0.5, 0.9688, 0.9375, 1.0, 0.9375, 1.0, 0.9375, 0.9688, 0.9375, 0.5312, 0.6875, 0.5312, 0.75, 0.5, 0.75, 0.5, 0.6875, 0.6562, 0.9375, 0.6875, 0.9375, 0.6875, 0.9375, 0.6562, 0.9375, 0.8125, 0.875, 0.8125, 0.9375, 0.7812, 0.9375, 0.7812, 0.875, 0.2188, 0.9375, 0.25, 0.9375, 0.25, 0.9375, 0.2188, 0.9375, 0.7812, 0.5625, 0.7812, 0.625, 0.75, 0.625, 0.75, 0.5625, 0.5, 0.9375, 0.5312, 0.9375, 0.5312, 0.9375, 0.5, 0.9375, 0.7812, 0.5, 0.7812, 0.5625, 0.75, 0.5625, 0.75, 0.5, 0.3125, 0.9375, 0.3438, 0.9375, 0.3438, 0.9375, 0.3125, 0.9375, 0.4688, 0.875, 0.4688, 0.9375, 0.4375, 0.9375, 0.4375, 0.875, 0.7812, 0.875, 0.7812, 0.9375, 0.75, 0.9375, 0.75, 0.875, 0.7812, 0.8125, 0.7812, 0.875, 0.75, 0.875, 0.75, 0.8125, 0.7812, 0.75, 0.7812, 0.8125, 0.75, 0.8125, 0.75, 0.75, 0.7812, 0.6875, 0.7812, 0.75, 0.75, 0.75, 0.75, 0.6875, 0.4062, 0.9375, 0.4375, 0.9375, 0.4375, 0.9375, 0.4062, 0.9375, 0.7812, 0.625, 0.7812, 0.6875, 0.75, 0.6875, 0.75, 0.625, 0.7188, 0.9375, 0.75, 0.9375, 0.7812, 0.9375, 0.8125, 0.9375, 0.8438, 0.9375, 0.875, 0.9375, 0.9062, 0.9375, 0.9375, 0.9375, 0.9688, 0.9375, 0.0, 0.9375, 0.03125, 0.9375, 0.0625, 0.9375, 0.09375, 0.9375, 0.125, 0.9375, 0.1563, 0.9375, 0.1875, 0.9375, 0.2188, 0.9375, 0.25, 0.9375, 0.2812, 0.9375, 0.3125, 0.9375, 0.3438, 0.9375, 0.375, 0.9375, 0.4062, 0.9375, 0.4375, 0.9375, 0.4688, 0.9375, 0.5, 0.9375, 0.5312, 0.9375, 0.5625, 0.9375, 0.5938, 0.9375, 0.625, 0.9375, 0.6562, 0.9375, 0.6875, 0.9375, 0.75, 0.5625, 0.7188, 0.5625, 0.7188, 0.625, 0.75, 0.625, 0.75, 0.5, 0.7188, 0.5, 0.7188, 0.5625, 0.75, 0.5625, 0.0625, 0.9375, 0.0625, 0.9375, 0.09375, 0.9375, 0.09375, 0.9375, 0.75, 0.875, 0.7188, 0.875, 0.7188, 0.9375, 0.75, 0.9375, 0.75, 0.8125, 0.7188, 0.8125, 0.7188, 0.875, 0.75, 0.875, 0.75, 0.75, 0.7188, 0.75, 0.7188, 0.8125, 0.75, 0.8125, 0.75, 0.6875, 0.7188, 0.6875, 0.7188, 0.75, 0.75, 0.75, 0.75, 0.625, 0.7188, 0.625, 0.7188, 0.6875, 0.75, 0.6875, 0.7188, 0.875, 0.7188, 0.8125, 0.7188, 0.8125, 0.7188, 0.875, 0.6875, 0.625, 0.6875, 0.6875, 0.6875, 0.6875, 0.6875, 0.625, 0.7188, 0.9375, 0.7188, 0.875, 0.7188, 0.875, 0.7188, 0.9375, 0.6562, 0.9375, 0.6562, 0.9375, 0.6875, 0.9375, 0.6875, 0.9375, 0.6875, 0.6875, 0.6875, 0.75, 0.6875, 0.75, 0.6875, 0.6875, 0.6875, 0.75, 0.6875, 0.8125, 0.6875, 0.8125, 0.6875, 0.75, 0.6875, 0.8125, 0.6875, 0.875, 0.6875, 0.875, 0.6875, 0.8125, 0.8125, 0.9375, 0.8125, 0.9375, 0.8438, 0.9375, 0.8438, 0.9375, 0.7188, 0.9375, 0.7188, 0.9375, 0.75, 0.9375, 0.75, 0.9375, 0.5625, 0.9375, 0.5625, 0.9375, 0.5938, 0.9375, 0.5938, 0.9375, 0.4062, 0.9375, 0.4062, 0.9375, 0.4375, 0.9375, 0.4375, 0.9375, 0.4375, 0.9375, 0.4375, 0.9375, 0.4375, 0.875, 0.4375, 0.875, 0.6875, 0.5625, 0.6875, 0.5625, 0.6875, 0.625, 0.6875, 0.625, 0.6875, 0.625, 0.6875, 0.625, 0.6875, 0.6875, 0.6875, 0.6875, 0.6875, 0.9375, 0.6875, 0.9375, 0.6562, 0.9375, 0.6562, 0.9375, 0.6875, 0.6875, 0.6875, 0.6875, 0.6875, 0.75, 0.6875, 0.75, 0.5938, 0.9375, 0.5938, 0.9375, 0.5625, 0.9375, 0.5625, 0.9375, 0.1563, 0.9375, 0.1563, 0.9375, 0.1875, 0.9375, 0.1875, 0.9375, 0.5, 0.9375, 0.5, 0.9375, 0.4688, 0.9375, 0.4688, 0.9375, 0.6875, 0.75, 0.6875, 0.75, 0.6875, 0.8125, 0.6875, 0.8125, 0.4688, 0.9375, 0.4688, 0.9375, 0.5, 0.9375, 0.5, 0.9375, 0.6875, 0.8125, 0.6875, 0.8125, 0.6875, 0.875, 0.6875, 0.875, 0.6875, 0.875, 0.6875, 0.875, 0.6875, 0.9375, 0.6875, 0.9375, 0.5625, 0.9375, 0.5625, 0.9375, 0.5312, 0.9375, 0.5312, 0.9375, 0.6562, 0.9375, 0.6562, 0.9375, 0.625, 0.9375, 0.625, 0.9375, 0.4375, 0.5625, 0.4375, 0.5625, 0.4375, 0.5, 0.4375, 0.5, 0.4375, 0.625, 0.4375, 0.625, 0.4375, 0.5625, 0.4375, 0.5625, 0.4688, 0.9375, 0.4688, 0.9375, 0.4375, 0.9375, 0.4375, 0.9375, 0.2188, 0.9375, 0.2188, 0.9375, 0.25, 0.9375, 0.25, 0.9375, 0.4375, 0.6875, 0.4375, 0.6875, 0.4375, 0.625, 0.4375, 0.625, 0.4375, 0.75, 0.4375, 0.75, 0.4375, 0.6875, 0.4375, 0.6875, 0.625, 0.9375, 0.625, 0.9375, 0.5938, 0.9375, 0.5938, 0.9375, 0.875, 0.9375, 0.875, 0.9375, 0.9062, 0.9375, 0.9062, 0.9375, 0.4375, 0.8125, 0.4375, 0.8125, 0.4375, 0.75, 0.4375, 0.75, 0.5312, 0.9375, 0.5312, 0.9375, 0.5, 0.9375, 0.5, 0.9375, 0.4375, 0.875, 0.4375, 0.875, 0.4375, 0.8125, 0.4375, 0.8125, 0.6875, 0.5, 0.6875, 0.5, 0.6875, 0.5625, 0.6875, 0.5625, 0.4375, 0.6875, 0.4062, 0.6875, 0.4062, 0.75, 0.4375, 0.75, 0.4375, 0.625, 0.4062, 0.625, 0.4062, 0.6875, 0.4375, 0.6875, 0.4375, 0.5625, 0.4062, 0.5625, 0.4062, 0.625, 0.4375, 0.625, 0.4375, 0.5, 0.4062, 0.5, 0.4062, 0.5625, 0.4375, 0.5625, 0.125, 0.9375, 0.125, 0.9375, 0.1563, 0.9375, 0.1563, 0.9375, 0.4375, 0.875, 0.4062, 0.875, 0.4062, 0.9375, 0.4375, 0.9375, 0.4375, 0.8125, 0.4062, 0.8125, 0.4062, 0.875, 0.4375, 0.875, 0.4375, 0.75, 0.4062, 0.75, 0.4062, 0.8125, 0.4375, 0.8125, 0.9688, 0.9375, 0.9688, 0.9375, 1.0, 0.9375, 1.0, 0.9375, 0.4062, 0.875, 0.375, 0.875, 0.375, 0.9375, 0.4062, 0.9375, 0.4062, 0.8125, 0.375, 0.8125, 0.375, 0.875, 0.4062, 0.875, 0.4062, 0.75, 0.375, 0.75, 0.375, 0.8125, 0.4062, 0.8125, 0.4062, 0.6875, 0.375, 0.6875, 0.375, 0.75, 0.4062, 0.75, 0.4062, 0.625, 0.375, 0.625, 0.375, 0.6875, 0.4062, 0.6875, 0.4062, 0.5625, 0.375, 0.5625, 0.375, 0.625, 0.4062, 0.625, 0.4062, 0.5, 0.375, 0.5, 0.375, 0.5625, 0.4062, 0.5625, 0.375, 0.6875, 0.3438, 0.6875, 0.3438, 0.75, 0.375, 0.75, 0.375, 0.625, 0.3438, 0.625, 0.3438, 0.6875, 0.375, 0.6875, 0.2812, 0.75, 0.3125, 0.75, 0.3125, 0.75, 0.2812, 0.75, 0.3438, 0.6875, 0.3438, 0.625, 0.3438, 0.625, 0.3438, 0.6875, 0.7812, 0.9375, 0.7812, 0.9375, 0.8125, 0.9375, 0.8125, 0.9375, 0.375, 0.875, 0.3438, 0.875, 0.3438, 0.9375, 0.375, 0.9375, 0.375, 0.8125, 0.3438, 0.8125, 0.3438, 0.875, 0.375, 0.875, 0.375, 0.75, 0.3438, 0.75, 0.3438, 0.8125, 0.375, 0.8125, 0.3438, 0.875, 0.3125, 0.875, 0.3125, 0.9375, 0.3438, 0.9375, 0.3438, 0.8125, 0.3125, 0.8125, 0.3125, 0.875, 0.3438, 0.875, 0.3438, 0.75, 0.3125, 0.75, 0.3125, 0.8125, 0.3438, 0.8125, 0.3438, 0.6875, 0.3125, 0.6875, 0.3125, 0.75, 0.3438, 0.75, 0.1875, 0.75, 0.1875, 0.6875, 0.1875, 0.6875, 0.1875, 0.75, 0.2188, 0.75, 0.25, 0.75, 0.25, 0.75, 0.2188, 0.75, 0.375, 0.5, 0.375, 0.5625, 0.375, 0.5625, 0.375, 0.5, 0.5312, 0.9375, 0.5312, 0.9375, 0.5625, 0.9375, 0.5625, 0.9375, 0.125, 0.5, 0.125, 0.5625, 0.125, 0.5625, 0.125, 0.5, 0.3125, 0.75, 0.2812, 0.75, 0.2812, 0.75, 0.3125, 0.75, 0.3438, 0.625, 0.375, 0.625, 0.375, 0.625, 0.3438, 0.625, 0.625, 0.9375, 0.625, 0.9375, 0.6562, 0.9375, 0.6562, 0.9375, 0.3125, 0.875, 0.2812, 0.875, 0.2812, 0.9375, 0.3125, 0.9375, 0.3125, 0.8125, 0.2812, 0.8125, 0.2812, 0.875, 0.3125, 0.875, 0.3125, 0.75, 0.2812, 0.75, 0.2812, 0.8125, 0.3125, 0.8125, 0.375, 0.625, 0.375, 0.5625, 0.375, 0.5625, 0.375, 0.625, 0.2812, 0.875, 0.25, 0.875, 0.25, 0.9375, 0.2812, 0.9375, 0.2812, 0.8125, 0.25, 0.8125, 0.25, 0.875, 0.2812, 0.875, 0.2812, 0.75, 0.25, 0.75, 0.25, 0.8125, 0.2812, 0.8125, 0.2188, 0.75, 0.25, 0.75, 0.25, 0.75, 0.2188, 0.75, 0.3438, 0.625, 0.375, 0.625, 0.375, 0.625, 0.3438, 0.625, 0.3125, 0.6875, 0.3438, 0.6875, 0.3438, 0.6875, 0.3125, 0.6875, 0.3438, 0.625, 0.3438, 0.6875, 0.3438, 0.6875, 0.3438, 0.625, 0.2812, 0.9375, 0.2812, 0.9375, 0.3125, 0.9375, 0.3125, 0.9375, 0.375, 0.625, 0.3438, 0.625, 0.3438, 0.625, 0.375, 0.625, 0.3438, 0.6875, 0.3125, 0.6875, 0.3125, 0.6875, 0.3438, 0.6875, 0.25, 0.75, 0.2812, 0.75, 0.2812, 0.75, 0.25, 0.75, 0.9375, 0.9375, 0.9375, 0.9375, 0.9688, 0.9375, 0.9688, 0.9375, 0.25, 0.875, 0.2188, 0.875, 0.2188, 0.9375, 0.25, 0.9375, 0.25, 0.8125, 0.2188, 0.8125, 0.2188, 0.875, 0.25, 0.875, 0.25, 0.75, 0.2188, 0.75, 0.2188, 0.8125, 0.25, 0.8125, 0.3125, 0.75, 0.3125, 0.6875, 0.3125, 0.6875, 0.3125, 0.75, 0.2188, 0.8125, 0.1875, 0.8125, 0.1875, 0.875, 0.2188, 0.875, 0.2188, 0.75, 0.1875, 0.75, 0.1875, 0.8125, 0.2188, 0.8125, 0.1562, 0.6875, 0.1875, 0.6875, 0.1875, 0.6875, 0.1562, 0.6875, 0.3438, 0.6875, 0.3438, 0.625, 0.3438, 0.625, 0.3438, 0.6875, 0.375, 0.5625, 0.375, 0.5, 0.375, 0.5, 0.375, 0.5625, 0.1563, 0.625, 0.1562, 0.6875, 0.1562, 0.6875, 0.1563, 0.625, 0.1875, 0.9375, 0.1875, 0.9375, 0.2188, 0.9375, 0.2188, 0.9375, 0.2188, 0.875, 0.1875, 0.875, 0.1875, 0.9375, 0.2188, 0.9375, 0.125, 0.5625, 0.125, 0.5, 0.125, 0.5, 0.125, 0.5625, 0.1563, 0.625, 0.125, 0.625, 0.125, 0.625, 0.1563, 0.625, 0.03125, 0.9375, 0.03125, 0.9375, 0.0625, 0.9375, 0.0625, 0.9375, 0.1875, 0.875, 0.1562, 0.875, 0.1563, 0.9375, 0.1875, 0.9375, 0.1875, 0.8125, 0.1562, 0.8125, 0.1562, 0.875, 0.1875, 0.875, 0.1875, 0.75, 0.1562, 0.75, 0.1562, 0.8125, 0.1875, 0.8125, 0.1875, 0.6875, 0.1562, 0.6875, 0.1562, 0.75, 0.1875, 0.75, 0.2812, 0.75, 0.3125, 0.75, 0.3125, 0.75, 0.2812, 0.75, 0.1562, 0.75, 0.125, 0.75, 0.125, 0.8125, 0.1562, 0.8125, 0.1562, 0.6875, 0.125, 0.6875, 0.125, 0.75, 0.1562, 0.75, 0.1563, 0.625, 0.125, 0.625, 0.125, 0.6875, 0.1562, 0.6875, 0.125, 0.625, 0.125, 0.5625, 0.125, 0.5625, 0.125, 0.625, 0.1562, 0.6875, 0.1875, 0.6875, 0.1875, 0.6875, 0.1562, 0.6875, 0.375, 0.9375, 0.375, 0.9375, 0.4062, 0.9375, 0.4062, 0.9375, 0.1562, 0.875, 0.125, 0.875, 0.125, 0.9375, 0.1563, 0.9375, 0.1562, 0.8125, 0.125, 0.8125, 0.125, 0.875, 0.1562, 0.875, 0.4688, 0.75, 0.4375, 0.75, 0.4375, 0.8125, 0.4688, 0.8125, 0.125, 0.5, 0.09375, 0.5, 0.09375, 0.5625, 0.125, 0.5625, 0.4375, 0.9375, 0.4375, 0.9375, 0.4688, 0.9375, 0.4688, 0.9375, 0.4688, 0.8125, 0.4375, 0.8125, 0.4375, 0.875, 0.4688, 0.875, 0.125, 0.875, 0.09375, 0.875, 0.09375, 0.9375, 0.125, 0.9375, 0.125, 0.8125, 0.09375, 0.8125, 0.09375, 0.875, 0.125, 0.875, 0.125, 0.75, 0.09375, 0.75, 0.09375, 0.8125, 0.125, 0.8125, 0.4688, 0.5625, 0.4375, 0.5625, 0.4375, 0.625, 0.4688, 0.625, 0.125, 0.6875, 0.09375, 0.6875, 0.09375, 0.75, 0.125, 0.75, 0.4688, 0.625, 0.4375, 0.625, 0.4375, 0.6875, 0.4687, 0.6875, 0.125, 0.625, 0.09375, 0.625, 0.09375, 0.6875, 0.125, 0.6875, 0.4687, 0.6875, 0.4375, 0.6875, 0.4375, 0.75, 0.4688, 0.75, 0.125, 0.5625, 0.09375, 0.5625, 0.09375, 0.625, 0.125, 0.625, 0.09375, 0.75, 0.0625, 0.75, 0.0625, 0.8125, 0.09375, 0.8125, 0.5312, 0.5, 0.5, 0.5, 0.5, 0.5625, 0.5312, 0.5625, 0.09375, 0.6875, 0.0625, 0.6875, 0.0625, 0.75, 0.09375, 0.75, 0.5312, 0.5625, 0.5, 0.5625, 0.5, 0.625, 0.5312, 0.625, 0.09375, 0.625, 0.0625, 0.625, 0.0625, 0.6875, 0.09375, 0.6875, 0.5625, 0.875, 0.5312, 0.875, 0.5312, 0.9375, 0.5625, 0.9375, 0.09375, 0.5625, 0.0625, 0.5625, 0.0625, 0.625, 0.09375, 0.625, 0.5625, 0.5, 0.5312, 0.5, 0.5312, 0.5625, 0.5625, 0.5625, 0.09375, 0.5, 0.0625, 0.5, 0.0625, 0.5625, 0.09375, 0.5625, 0.8438, 0.9375, 0.8438, 0.9375, 0.875, 0.9375, 0.875, 0.9375, 0.4687, 0.5, 0.4375, 0.5, 0.4375, 0.5625, 0.4688, 0.5625, 0.5312, 0.75, 0.5, 0.75, 0.5, 0.8125, 0.5312, 0.8125, 0.09375, 0.875, 0.0625, 0.875, 0.0625, 0.9375, 0.09375, 0.9375, 0.5312, 0.8125, 0.5, 0.8125, 0.5, 0.875, 0.5312, 0.875, 0.09375, 0.8125, 0.0625, 0.8125, 0.0625, 0.875, 0.09375, 0.875, 0.5312, 0.875, 0.5, 0.875, 0.5, 0.9375, 0.5312, 0.9375, 0.0625, 0.5, 0.03125, 0.5, 0.03125, 0.5625, 0.0625, 0.5625, 0.6875, 0.9375, 0.6875, 0.9375, 0.7188, 0.9375, 0.7188, 0.9375, 0.5, 0.8125, 0.4688, 0.8125, 0.4688, 0.875, 0.5, 0.875, 0.5625, 0.5625, 0.5312, 0.5625, 0.5312, 0.625, 0.5625, 0.625, 0.0625, 0.875, 0.03125, 0.875, 0.03125, 0.9375, 0.0625, 0.9375, 0.5625, 0.625, 0.5312, 0.625, 0.5312, 0.6875, 0.5625, 0.6875, 0.0625, 0.8125, 0.03125, 0.8125, 0.03125, 0.875, 0.0625, 0.875, 0.5625, 0.6875, 0.5312, 0.6875, 0.5312, 0.75, 0.5625, 0.75, 0.0625, 0.75, 0.03125, 0.75, 0.03125, 0.8125, 0.0625, 0.8125, 0.5625, 0.75, 0.5312, 0.75, 0.5312, 0.8125, 0.5625, 0.8125, 0.0625, 0.6875, 0.03125, 0.6875, 0.03125, 0.75, 0.0625, 0.75, 0.5625, 0.8125, 0.5312, 0.8125, 0.5312, 0.875, 0.5625, 0.875, 0.0625, 0.625, 0.03125, 0.625, 0.03125, 0.6875, 0.0625, 0.6875, 0.5938, 0.625, 0.5625, 0.625, 0.5625, 0.6875, 0.5938, 0.6875, 0.0625, 0.5625, 0.03125, 0.5625, 0.03125, 0.625, 0.0625, 0.625, 0.5938, 0.6875, 0.5625, 0.6875, 0.5625, 0.75, 0.5938, 0.75, 0.5938, 0.5, 0.5625, 0.5, 0.5625, 0.5625, 0.5938, 0.5625, 0.03125, 0.6875, 0.0, 0.6875, 0.0, 0.75, 0.03125, 0.75, 0.5938, 0.5625, 0.5625, 0.5625, 0.5625, 0.625, 0.5938, 0.625, 0.03125, 0.625, 0.0, 0.625, 0.0, 0.6875, 0.03125, 0.6875, 0.625, 0.875, 0.5938, 0.875, 0.5938, 0.9375, 0.625, 0.9375, 0.03125, 0.5625, 0.0, 0.5625, 0.0, 0.625, 0.03125, 0.625, 0.625, 0.5, 0.5938, 0.5, 0.5938, 0.5625, 0.625, 0.5625, 0.03125, 0.5, 0.0, 0.5, 0.0, 0.5625, 0.03125, 0.5625, 0.09375, 0.9375, 0.09375, 0.9375, 0.125, 0.9375, 0.125, 0.9375, 0.5, 0.875, 0.4688, 0.875, 0.4688, 0.9375, 0.5, 0.9375, 0.5938, 0.75, 0.5625, 0.75, 0.5625, 0.8125, 0.5938, 0.8125, 0.03125, 0.875, 0.0, 0.875, 0.0, 0.9375, 0.03125, 0.9375, 0.5938, 0.8125, 0.5625, 0.8125, 0.5625, 0.875, 0.5938, 0.875, 0.03125, 0.8125, 0.0, 0.8125, 0.0, 0.875, 0.03125, 0.875, 0.5938, 0.875, 0.5625, 0.875, 0.5625, 0.9375, 0.5938, 0.9375, 0.03125, 0.75, 0.0, 0.75, 0.0, 0.8125, 0.03125, 0.8125, 0.3438, 0.9375, 0.3438, 0.9375, 0.375, 0.9375, 0.375, 0.9375, 0.5, 0.5, 0.4687, 0.5, 0.4688, 0.5625, 0.5, 0.5625, 0.625, 0.5625, 0.5938, 0.5625, 0.5938, 0.625, 0.625, 0.625, 1.0, 0.875, 0.9687, 0.875, 0.9688, 0.9375, 1.0, 0.9375, 0.625, 0.625, 0.5938, 0.625, 0.5938, 0.6875, 0.625, 0.6875, 1.0, 0.8125, 0.9687, 0.8125, 0.9687, 0.875, 1.0, 0.875, 0.625, 0.6875, 0.5938, 0.6875, 0.5938, 0.75, 0.625, 0.75, 1.0, 0.75, 0.9688, 0.75, 0.9687, 0.8125, 1.0, 0.8125, 0.625, 0.75, 0.5938, 0.75, 0.5938, 0.8125, 0.625, 0.8125, 1.0, 0.6875, 0.9687, 0.6875, 0.9688, 0.75, 1.0, 0.75, 0.625, 0.8125, 0.5938, 0.8125, 0.5938, 0.875, 0.625, 0.875, 1.0, 0.625, 0.9688, 0.625, 0.9687, 0.6875, 1.0, 0.6875, 0.6562, 0.6875, 0.625, 0.6875, 0.625, 0.75, 0.6562, 0.75, 1.0, 0.5625, 0.9687, 0.5625, 0.9688, 0.625, 1.0, 0.625, 0.6562, 0.75, 0.625, 0.75, 0.625, 0.8125, 0.6562, 0.8125, 1.0, 0.5, 0.9687, 0.5, 0.9687, 0.5625, 1.0, 0.5625, 0.9687, 0.6875, 0.9375, 0.6875, 0.9375, 0.75, 0.9688, 0.75, 0.6562, 0.625, 0.625, 0.625, 0.625, 0.6875, 0.6562, 0.6875, 0.9688, 0.625, 0.9375, 0.625, 0.9375, 0.6875, 0.9687, 0.6875, 0.6875, 0.5, 0.6562, 0.5, 0.6562, 0.5625, 0.6875, 0.5625, 0.9687, 0.5625, 0.9375, 0.5625, 0.9375, 0.625, 0.9688, 0.625, 0.6875, 0.5625, 0.6562, 0.5625, 0.6562, 0.625, 0.6875, 0.625, 0.9687, 0.5, 0.9375, 0.5, 0.9375, 0.5625, 0.9687, 0.5625, 0.75, 0.9375, 0.75, 0.9375, 0.7812, 0.9375, 0.7812, 0.9375, 0.5, 0.5625, 0.4688, 0.5625, 0.4688, 0.625, 0.5, 0.625, 0.6562, 0.8125, 0.625, 0.8125, 0.625, 0.875, 0.6562, 0.875, 0.9687, 0.875, 0.9375, 0.875, 0.9375, 0.9375, 0.9688, 0.9375, 0.6562, 0.875, 0.625, 0.875, 0.625, 0.9375, 0.6562, 0.9375, 0.9687, 0.8125, 0.9375, 0.8125, 0.9375, 0.875, 0.9687, 0.875, 0.6562, 0.5, 0.625, 0.5, 0.625, 0.5625, 0.6562, 0.5625, 0.9688, 0.75, 0.9375, 0.75, 0.9375, 0.8125, 0.9687, 0.8125, 0.6562, 0.5625, 0.625, 0.5625, 0.625, 0.625, 0.6562, 0.625, 0.6875, 0.625, 0.6562, 0.625, 0.6562, 0.6875, 0.6875, 0.6875, 0.9375, 0.875, 0.9062, 0.875, 0.9062, 0.9375, 0.9375, 0.9375, 0.6875, 0.6875, 0.6562, 0.6875, 0.6562, 0.75, 0.6875, 0.75, 0.9375, 0.8125, 0.9062, 0.8125, 0.9062, 0.875, 0.9375, 0.875, 0.6875, 0.75, 0.6562, 0.75, 0.6562, 0.8125, 0.6875, 0.8125, 0.9375, 0.75, 0.9062, 0.75, 0.9062, 0.8125, 0.9375, 0.8125, 0.6875, 0.8125, 0.6562, 0.8125, 0.6562, 0.875, 0.6875, 0.875, 0.9375, 0.6875, 0.9062, 0.6875, 0.9062, 0.75, 0.9375, 0.75, 0.6875, 0.875, 0.6562, 0.875, 0.6562, 0.9375, 0.6875, 0.9375, 0.9375, 0.625, 0.9062, 0.625, 0.9062, 0.6875, 0.9375, 0.6875, 0.5938, 0.9375, 0.5938, 0.9375, 0.625, 0.9375, 0.625, 0.9375, 0.9375, 0.5625, 0.9062, 0.5625, 0.9062, 0.625, 0.9375, 0.625, 0.1563, 0.9375, 0.1563, 0.9375, 0.1875, 0.9375, 0.1875, 0.9375, 0.9375, 0.5, 0.9062, 0.5, 0.9062, 0.5625, 0.9375, 0.5625, 0.5938, 0.9375, 0.5938, 0.9375, 0.625, 0.9375, 0.625, 0.9375, 0.5, 0.625, 0.4688, 0.625, 0.4687, 0.6875, 0.5, 0.6875, 0.125, 0.9375, 0.125, 0.9375, 0.1563, 0.9375, 0.1563, 0.9375, 0.9062, 0.625, 0.875, 0.625, 0.875, 0.6875, 0.9062, 0.6875, 0.3125, 0.9375, 0.3125, 0.9375, 0.3438, 0.9375, 0.3438, 0.9375, 0.9062, 0.5625, 0.875, 0.5625, 0.875, 0.625, 0.9062, 0.625, 0.9062, 0.9375, 0.9062, 0.9375, 0.9375, 0.9375, 0.9375, 0.9375, 0.9062, 0.5, 0.875, 0.5, 0.875, 0.5625, 0.9062, 0.5625, 0.0, 0.9375, 0.0, 0.9375, 0.03125, 0.9375, 0.03125, 0.9375, 0.5, 0.6875, 0.4687, 0.6875, 0.4688, 0.75, 0.5, 0.75, 0.375, 0.9375, 0.375, 0.9375, 0.4062, 0.9375, 0.4062, 0.9375, 0.9062, 0.875, 0.875, 0.875, 0.875, 0.9375, 0.9062, 0.9375, 0.9375, 0.9375, 0.9375, 0.9375, 0.9688, 0.9375, 0.9688, 0.9375, 0.9062, 0.8125, 0.875, 0.8125, 0.875, 0.875, 0.9062, 0.875, 0.3438, 0.9375, 0.3438, 0.9375, 0.375, 0.9375, 0.375, 0.9375, 0.9062, 0.75, 0.875, 0.75, 0.875, 0.8125, 0.9062, 0.8125, 0.5625, 0.9375, 0.5625, 0.9375, 0.5938, 0.9375, 0.5938, 0.9375, 0.9062, 0.6875, 0.875, 0.6875, 0.875, 0.75, 0.9062, 0.75, 0.5312, 0.9375, 0.5312, 0.9375, 0.5625, 0.9375, 0.5625, 0.9375, 0.875, 0.8125, 0.8437, 0.8125, 0.8438, 0.875, 0.875, 0.875, 0.09375, 0.9375, 0.09375, 0.9375, 0.125, 0.9375, 0.125, 0.9375, 0.875, 0.75, 0.8438, 0.75, 0.8437, 0.8125, 0.875, 0.8125, 0.2812, 0.9375, 0.2812, 0.9375, 0.3125, 0.9375, 0.3125, 0.9375, 0.875, 0.6875, 0.8437, 0.6875, 0.8438, 0.75, 0.875, 0.75, 0.875, 0.9375, 0.875, 0.9375, 0.9062, 0.9375, 0.9062, 0.9375, 0.875, 0.625, 0.8438, 0.625, 0.8437, 0.6875, 0.875, 0.6875, 0.5, 0.9375, 0.5, 0.9375, 0.5312, 0.9375, 0.5312, 0.9375, 0.875, 0.5625, 0.8437, 0.5625, 0.8438, 0.625, 0.875, 0.625, 0.0625, 0.9375, 0.0625, 0.9375, 0.09375, 0.9375, 0.09375, 0.9375, 0.875, 0.5, 0.8437, 0.5, 0.8437, 0.5625, 0.875, 0.5625, 0.9062, 0.9375, 0.9062, 0.9375, 0.9375, 0.9375, 0.9375, 0.9375, 0.5, 0.75, 0.4688, 0.75, 0.4688, 0.8125, 0.5, 0.8125, 0.75, 0.9375, 0.75, 0.9375, 0.7812, 0.9375, 0.7812, 0.9375, 0.875, 0.875, 0.8438, 0.875, 0.8438, 0.9375, 0.875, 0.9375, 0.03125, 0.9375, 0.03125, 0.9375, 0.0625, 0.9375, 0.0625, 0.9375, 0.8437, 0.5625, 0.8125, 0.5625, 0.8125, 0.625, 0.8438, 0.625, 0.7188, 0.9375, 0.7188, 0.9375, 0.75, 0.9375, 0.75, 0.9375, 0.8437, 0.5, 0.8125, 0.5, 0.8125, 0.5625, 0.8437, 0.5625, 0.25, 0.9375, 0.25, 0.9375, 0.2812, 0.9375, 0.2812, 0.9375, 0.5312, 0.625, 0.5, 0.625, 0.5, 0.6875, 0.5312, 0.6875, 0.7812, 0.9375, 0.7812, 0.9375, 0.8125, 0.9375, 0.8125, 0.9375, 0.8438, 0.875, 0.8125, 0.875, 0.8125, 0.9375, 0.8438, 0.9375, 0.6875, 0.9375, 0.6875, 0.9375, 0.7188, 0.9375, 0.7188, 0.9375, 0.8437, 0.8125, 0.8125, 0.8125, 0.8125, 0.875, 0.8438, 0.875, 0.25, 0.9375, 0.25, 0.9375, 0.2812, 0.9375, 0.2812, 0.9375, 0.8438, 0.75, 0.8125, 0.75, 0.8125, 0.8125, 0.8437, 0.8125, 0.8438, 0.9375, 0.8438, 0.9375, 0.875, 0.9375, 0.875, 0.9375, 0.8437, 0.6875, 0.8125, 0.6875, 0.8125, 0.75, 0.8438, 0.75, 0.4688, 0.9375, 0.4688, 0.9375, 0.5, 0.9375, 0.5, 0.9375, 0.8438, 0.625, 0.8125, 0.625, 0.8125, 0.6875, 0.8437, 0.6875, 0.8125, 0.8125, 0.7812, 0.8125, 0.7812, 0.875, 0.8125, 0.875, 0.8125, 0.9375, 0.8125, 0.9375, 0.8438, 0.9375, 0.8438, 0.9375, 0.8125, 0.75, 0.7812, 0.75, 0.7812, 0.8125, 0.8125, 0.8125, 0.4375, 0.9375, 0.4375, 0.9375, 0.4688, 0.9375, 0.4688, 0.9375, 0.8125, 0.6875, 0.7812, 0.6875, 0.7812, 0.75, 0.8125, 0.75, 0.0, 0.9375, 0.0, 0.9375, 0.03125, 0.9375, 0.03125, 0.9375, 0.8125, 0.625, 0.7812, 0.625, 0.7812, 0.6875, 0.8125, 0.6875, 0.625, 0.9375, 0.625, 0.9375, 0.6562, 0.9375, 0.6562, 0.9375, 0.8125, 0.5625, 0.7812, 0.5625, 0.7812, 0.625, 0.8125, 0.625, 0.1875, 0.9375, 0.1875, 0.9375, 0.2188, 0.9375, 0.2188, 0.9375, 0.8125, 0.5, 0.7812, 0.5, 0.7812, 0.5625, 0.8125, 0.5625, 0.9688, 0.9375, 0.9688, 0.9375, 1.0, 0.9375, 1.0, 0.9375, 0.5312, 0.6875, 0.5, 0.6875, 0.5, 0.75, 0.5312, 0.75, 0.6562, 0.9375, 0.6562, 0.9375, 0.6875, 0.9375, 0.6875, 0.9375, 0.8125, 0.875, 0.7812, 0.875, 0.7812, 0.9375, 0.8125, 0.9375, 0.2188, 0.9375, 0.2188, 0.9375, 0.25, 0.9375, 0.25, 0.9375, 0.7812, 0.5625, 0.75, 0.5625, 0.75, 0.625, 0.7812, 0.625, 0.5, 0.9375, 0.5, 0.9375, 0.5312, 0.9375, 0.5312, 0.9375, 0.7812, 0.5, 0.75, 0.5, 0.75, 0.5625, 0.7812, 0.5625, 0.3125, 0.9375, 0.3125, 0.9375, 0.3438, 0.9375, 0.3438, 0.9375, 0.4688, 0.875, 0.4375, 0.875, 0.4375, 0.9375, 0.4688, 0.9375, 0.7812, 0.875, 0.75, 0.875, 0.75, 0.9375, 0.7812, 0.9375, 0.7812, 0.8125, 0.75, 0.8125, 0.75, 0.875, 0.7812, 0.875, 0.7812, 0.75, 0.75, 0.75, 0.75, 0.8125, 0.7812, 0.8125, 0.7812, 0.6875, 0.75, 0.6875, 0.75, 0.75, 0.7812, 0.75, 0.4062, 0.9375, 0.4062, 0.9375, 0.4375, 0.9375, 0.4375, 0.9375, 0.7812, 0.625, 0.75, 0.625, 0.75, 0.6875, 0.7812, 0.6875, 0.7188, 0.9375, 0.6875, 0.9375, 0.6562, 0.9375, 0.625, 0.9375, 0.5938, 0.9375, 0.5625, 0.9375, 0.5312, 0.9375, 0.5, 0.9375, 0.4688, 0.9375, 0.4375, 0.9375, 0.4062, 0.9375, 0.375, 0.9375, 0.3438, 0.9375, 0.3125, 0.9375, 0.2812, 0.9375, 0.25, 0.9375, 0.2188, 0.9375, 0.1875, 0.9375, 0.1563, 0.9375, 0.125, 0.9375, 0.09375, 0.9375, 0.0625, 0.9375, 0.03125, 0.9375, 0.0, 0.9375, 0.9688, 0.9375, 0.9375, 0.9375, 0.9062, 0.9375, 0.875, 0.9375, 0.8438, 0.9375, 0.8125, 0.9375, 0.7812, 0.9375, 0.75, 0.9375, 0.3125, 0.6875, 0.3125, 0.75, 0.3125, 0.75, 0.3125, 0.6875, 0.1563, 0.625, 0.125, 0.625, 0.125, 0.625, 0.1563, 0.625, 0.375, 0.625, 0.3438, 0.625, 0.3438, 0.625, 0.375, 0.625, 0.125, 0.625, 0.125, 0.5625, 0.125, 0.5625, 0.125, 0.625, 0.1562, 0.6875, 0.1563, 0.625, 0.1563, 0.625, 0.1562, 0.6875, 0.3438, 0.6875, 0.3125, 0.6875, 0.3125, 0.6875, 0.3438, 0.6875, 0.3125, 0.6875, 0.3438, 0.6875, 0.3438, 0.6875, 0.3125, 0.6875, 0.1875, 0.6875, 0.1562, 0.6875, 0.1562, 0.6875, 0.1875, 0.6875, 0.375, 0.5625, 0.375, 0.5, 0.375, 0.5, 0.375, 0.5625, 0.375, 0.5625, 0.375, 0.625, 0.375, 0.625, 0.375, 0.5625, 0.125, 0.5625, 0.125, 0.5, 0.125, 0.5, 0.125, 0.5625, 0.3125, 0.75, 0.2812, 0.75, 0.2812, 0.75, 0.3125, 0.75, 0.1875, 0.75, 0.2188, 0.75, 0.2188, 0.75, 0.1875, 0.75, 0.7188, 0.625, 0.7188, 0.6875, 0.6875, 0.6875, 0.6875, 0.625, 0.7188, 0.5625, 0.7188, 0.625, 0.6875, 0.625, 0.6875, 0.5625, 0.7188, 0.5, 0.7188, 0.5625, 0.6875, 0.5625, 0.6875, 0.5, 0.7188, 0.875, 0.7188, 0.9375, 0.6875, 0.9375, 0.6875, 0.875, 0.7188, 0.8125, 0.7188, 0.875, 0.6875, 0.875, 0.6875, 0.8125, 0.7188, 0.75, 0.7188, 0.8125, 0.6875, 0.8125, 0.6875, 0.75, 0.7188, 0.6875, 0.7188, 0.75, 0.6875, 0.75, 0.6875, 0.6875, 0.7188, 0.625, 0.6875, 0.625, 0.6875, 0.6875, 0.7188, 0.6875, 0.7188, 0.5625, 0.6875, 0.5625, 0.6875, 0.625, 0.7188, 0.625, 0.7188, 0.5, 0.6875, 0.5, 0.6875, 0.5625, 0.7188, 0.5625, 0.7188, 0.875, 0.6875, 0.875, 0.6875, 0.9375, 0.7188, 0.9375, 0.7188, 0.8125, 0.6875, 0.8125, 0.6875, 0.875, 0.7188, 0.875, 0.7188, 0.75, 0.6875, 0.75, 0.6875, 0.8125, 0.7188, 0.8125, 0.7188, 0.6875, 0.6875, 0.6875, 0.6875, 0.75, 0.7188, 0.75, 0.7188, 0.875, 0.7188, 0.9375, 0.7188, 0.9375, 0.7188, 0.875, 0.7188, 0.6875, 0.7188, 0.625, 0.7188, 0.625, 0.7188, 0.6875, 0.6875, 0.75, 0.6875, 0.6875, 0.6875, 0.6875, 0.6875, 0.75, 0.7188, 0.8125, 0.7188, 0.875, 0.7188, 0.875, 0.7188, 0.8125, 0.7188, 0.625, 0.7188, 0.5625, 0.7188, 0.5625, 0.7188, 0.625, 0.6875, 0.6875, 0.6875, 0.625, 0.6875, 0.625, 0.6875, 0.6875, 0.7188, 0.75, 0.7188, 0.8125, 0.7188, 0.8125, 0.7188, 0.75, 0.7188, 0.5625, 0.7188, 0.5, 0.7188, 0.5, 0.7188, 0.5625, 0.6875, 0.625, 0.6875, 0.5625, 0.6875, 0.5625, 0.6875, 0.625, 0.7188, 0.6875, 0.7188, 0.75, 0.7188, 0.75, 0.7188, 0.6875, 0.6875, 0.5625, 0.6875, 0.5, 0.6875, 0.5, 0.6875, 0.5625, 0.7188, 0.625, 0.7188, 0.6875, 0.7188, 0.6875, 0.7188, 0.625, 0.7188, 0.5625, 0.7188, 0.625, 0.7188, 0.625, 0.7188, 0.5625, 0.7188, 0.5, 0.7188, 0.5625, 0.7188, 0.5625, 0.7188, 0.5, 0.6875, 0.875, 0.6875, 0.9375, 0.6875, 0.9375, 0.6875, 0.875, 0.3243, 0.6712, 0.309, 0.6932, 0.3125, 0.6875, 0.3438, 0.6875, 0.1639, 0.6429, 0.1757, 0.6712, 0.1562, 0.6875, 0.1563, 0.625, 0.3361, 0.6429, 0.3493, 0.6198, 0.375, 0.625, 0.3438, 0.625, 0.2253, 0.73, 0.2046, 0.7188, 0.1875, 0.75, 0.2188, 0.75, 0.2747, 0.73, 0.2954, 0.7188, 0.3125, 0.75, 0.2812, 0.75, 0.3562, 0.5666, 0.3552, 0.5873, 0.375, 0.5625, 0.375, 0.5, 0.191, 0.6932, 0.2046, 0.7188, 0.1875, 0.75, 0.1875, 0.6875, 0.1438, 0.5666, 0.1448, 0.5873, 0.125, 0.5625, 0.125, 0.5, 0.1448, 0.5873, 0.1438, 0.5666, 0.125, 0.5, 0.125, 0.5625, 0.191, 0.6932, 0.1757, 0.6712, 0.1562, 0.6875, 0.1875, 0.6875, 0.1639, 0.6429, 0.1507, 0.6198, 0.125, 0.625, 0.1563, 0.625, 0.3361, 0.6429, 0.3243, 0.6712, 0.3438, 0.6875, 0.3438, 0.625, 0.25, 0.732, 0.2747, 0.73, 0.2812, 0.75, 0.25, 0.75, 0.1757, 0.6712, 0.1639, 0.6429, 0.1563, 0.625, 0.1562, 0.6875, 0.309, 0.6932, 0.2954, 0.7188, 0.3125, 0.75, 0.3125, 0.6875, 0.3552, 0.5873, 0.3562, 0.5666, 0.375, 0.5, 0.375, 0.5625, 0.1448, 0.5873, 0.1507, 0.6198, 0.125, 0.625, 0.125, 0.5625, 0.1507, 0.6198, 0.1639, 0.6429, 0.1563, 0.625, 0.125, 0.625, 0.3552, 0.5873, 0.3493, 0.6198, 0.375, 0.625, 0.375, 0.5625, 0.2954, 0.7188, 0.2747, 0.73, 0.2812, 0.75, 0.3125, 0.75, 0.1507, 0.6198, 0.1448, 0.5873, 0.125, 0.5625, 0.125, 0.625, 0.25, 0.732, 0.2253, 0.73, 0.2188, 0.75, 0.25, 0.75, 0.2747, 0.73, 0.25, 0.732, 0.25, 0.75, 0.2812, 0.75, 0.2046, 0.7188, 0.191, 0.6932, 0.1875, 0.6875, 0.1875, 0.75, 0.3493, 0.6198, 0.3552, 0.5873, 0.375, 0.5625, 0.375, 0.625, 0.2253, 0.73, 0.25, 0.732, 0.25, 0.75, 0.2188, 0.75, 0.3493, 0.6198, 0.3361, 0.6429, 0.3438, 0.625, 0.375, 0.625, 0.309, 0.6932, 0.3243, 0.6712, 0.3438, 0.6875, 0.3125, 0.6875, 0.1757, 0.6712, 0.191, 0.6932, 0.1875, 0.6875, 0.1562, 0.6875, 0.2046, 0.7188, 0.2253, 0.73, 0.2188, 0.75, 0.1875, 0.75, 0.3243, 0.6712, 0.3361, 0.6429, 0.3438, 0.625, 0.3438, 0.6875, 0.2954, 0.7188, 0.309, 0.6932, 0.3125, 0.6875, 0.3125, 0.75, 0.3552, 0.5873, 0.3493, 0.6198, 0.3361, 0.6429, 0.3243, 0.6712, 0.309, 0.6932, 0.2954, 0.7188, 0.2747, 0.73, 0.25, 0.732, 0.2253, 0.73, 0.2046, 0.7188, 0.191, 0.6932, 0.1757, 0.6712, 0.1639, 0.6429, 0.1507, 0.6198, 0.1448, 0.5873, 0.1438, 0.5666, 0.1448, 0.5873, 0.1507, 0.6198, 0.1639, 0.6429, 0.1757, 0.6712, 0.191, 0.6932, 0.2046, 0.7188, 0.2253, 0.73, 0.25, 0.732, 0.2747, 0.73, 0.2954, 0.7188, 0.309, 0.6932, 0.3243, 0.6712, 0.3361, 0.6429, 0.3493, 0.6198, 0.3552, 0.5873, 0.3562, 0.5666, 0.3243, 0.6712, 0.309, 0.6932, 0.309, 0.6932, 0.3243, 0.6712, 0.2954, 0.7188, 0.309, 0.6932, 0.309, 0.6932, 0.2954, 0.7188, 0.1757, 0.6712, 0.1639, 0.6429, 0.1639, 0.6429, 0.1757, 0.6712, 0.191, 0.6932, 0.1757, 0.6712, 0.1757, 0.6712, 0.191, 0.6932, 0.3562, 0.5666, 0.3552, 0.5873, 0.3552, 0.5873, 0.3562, 0.5666, 0.3493, 0.6198, 0.3361, 0.6429, 0.3361, 0.6429, 0.3493, 0.6198, 0.2253, 0.73, 0.2046, 0.7188, 0.2046, 0.7188, 0.2253, 0.73, 0.1507, 0.6198, 0.1448, 0.5873, 0.1448, 0.5873, 0.1507, 0.6198, 0.2046, 0.7188, 0.2253, 0.73, 0.2253, 0.73, 0.2046, 0.7188, 0.3361, 0.6429, 0.3243, 0.6712, 0.3243, 0.6712, 0.3361, 0.6429, 0.1639, 0.6429, 0.1507, 0.6198, 0.1507, 0.6198, 0.1639, 0.6429, 0.2954, 0.7188, 0.2747, 0.73, 0.2747, 0.73, 0.2954, 0.7188, 0.309, 0.6932, 0.2954, 0.7188, 0.2954, 0.7188, 0.309, 0.6932, 0.3493, 0.6198, 0.3552, 0.5873, 0.3552, 0.5873, 0.3493, 0.6198, 0.3552, 0.5873, 0.3562, 0.5666, 0.3562, 0.5666, 0.3552, 0.5873, 0.2747, 0.73, 0.2954, 0.7188, 0.2954, 0.7188, 0.2747, 0.73, 0.2046, 0.7188, 0.191, 0.6932, 0.191, 0.6932, 0.2046, 0.7188, 0.1448, 0.5873, 0.1507, 0.6198, 0.1507, 0.6198, 0.1448, 0.5873, 0.1448, 0.5873, 0.1438, 0.5666, 0.1438, 0.5666, 0.1448, 0.5873, 0.2253, 0.73, 0.25, 0.732, 0.25, 0.732, 0.2253, 0.73, 0.1438, 0.5666, 0.1448, 0.5873, 0.1448, 0.5873, 0.1438, 0.5666, 0.25, 0.732, 0.2747, 0.73, 0.2747, 0.73, 0.25, 0.732, 0.1757, 0.6712, 0.191, 0.6932, 0.191, 0.6932, 0.1757, 0.6712, 0.191, 0.6932, 0.2046, 0.7188, 0.2046, 0.7188, 0.191, 0.6932, 0.1507, 0.6198, 0.1639, 0.6429, 0.1639, 0.6429, 0.1507, 0.6198, 0.3552, 0.5873, 0.3493, 0.6198, 0.3493, 0.6198, 0.3552, 0.5873, 0.3243, 0.6712, 0.3361, 0.6429, 0.3361, 0.6429, 0.3243, 0.6712, 0.25, 0.732, 0.2253, 0.73, 0.2253, 0.73, 0.25, 0.732, 0.2747, 0.73, 0.25, 0.732, 0.25, 0.732, 0.2747, 0.73, 0.3361, 0.6429, 0.3493, 0.6198, 0.3493, 0.6198, 0.3361, 0.6429, 0.1639, 0.6429, 0.1757, 0.6712, 0.1757, 0.6712, 0.1639, 0.6429])
me_sphere.materials.append(mat_helmet)
me_sphere.materials.append(mat_visor)
me_sphere.update()

# ---- objects
ob_sphere = bpy.data.objects.new('Sphere', me_sphere)

# ---- transforms, parenting, visibility, modifiers, constraints
ob_sphere.location = (0.0, 0.0, 0.0)
ob_sphere.rotation_euler = (1.571, 0.0, 0.0)

# ---- collection membership
col_collection.objects.link(ob_sphere)

# ---- scene / render settings (as saved in the file)
scene.frame_start = 1; scene.frame_end = 250; scene.frame_set(1)
scene.render.engine = 'BLENDER_EEVEE_NEXT'
bpy.context.view_layer.update()

# ---- added for rendering (the .blend has no active camera and no usable light): camera, sun
cam_auto = bpy.data.cameras.new('AutoCamera')
cam_auto.lens = 50.0
cam_auto.sensor_width = 36.0
cam_auto.clip_end = 1000.0
ob_auto_camera = bpy.data.objects.new('AutoCamera', cam_auto)
scene.collection.objects.link(ob_auto_camera)
ob_auto_camera.location = (3.15962, -3.82792, 2.65645)
ob_auto_camera.rotation_euler = (1.09748, -7.21219e-08, 0.694738)
scene.camera = ob_auto_camera
light_auto_sun = bpy.data.lights.new('AutoSun', 'SUN')
light_auto_sun.energy = 3.0
light_auto_sun.angle = 0.0523599
ob_auto_sun = bpy.data.objects.new('AutoSun', light_auto_sun)
scene.collection.objects.link(ob_auto_sun)
ob_auto_sun.rotation_euler = (0.872665, 0.174533, 0.523599)
bpy.context.view_layer.update()
